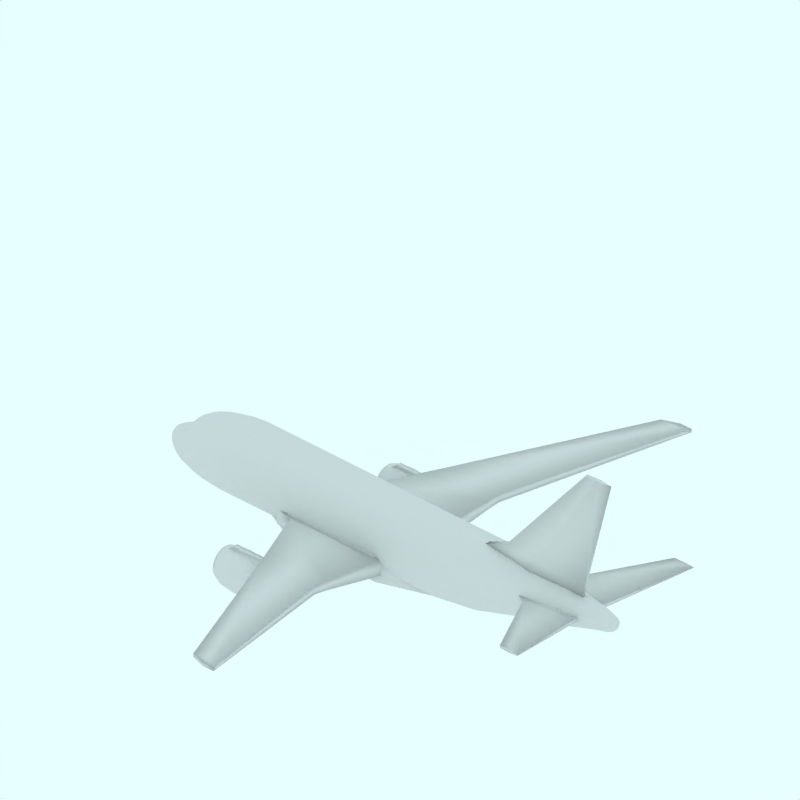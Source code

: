 # Source: A318.blend  (saved by Blender 2.49.2; exported with 4.5.12 LTS)
import bpy
from mathutils import Matrix  # noqa: F401  (used for matrix-valued properties, if any)

bpy.ops.wm.read_factory_settings(use_empty=True)
scene = bpy.context.scene
scene.name = 'Scene'

# ---- collections
col_collection_1 = bpy.data.collections.new('Collection 1'); scene.collection.children.link(col_collection_1)
col_collection_2 = bpy.data.collections.new('Collection 2'); scene.collection.children.link(col_collection_2)
col_collection_2.hide_render = True
col_collection_2.hide_viewport = True
col_collection_3 = bpy.data.collections.new('Collection 3'); scene.collection.children.link(col_collection_3)
col_collection_3.hide_render = True
col_collection_3.hide_viewport = True
col_collection_4 = bpy.data.collections.new('Collection 4'); scene.collection.children.link(col_collection_4)
col_collection_4.hide_render = True
col_collection_4.hide_viewport = True

# ---- materials (node trees are filled in below, after node groups)
mat_material = bpy.data.materials.new('Material')
mat_material.alpha_threshold = 0.0
mat_material.diffuse_color = (0.85, 0.85, 0.85, 1.0)
mat_material.specular_color = (0.85, 0.85, 0.85)
mat_material.roughness = 0.5
mat_material.line_color = (0.0, 0.0, 0.0, 1.0)
mat_transparent = bpy.data.materials.new('Transparent')
mat_transparent.alpha_threshold = 0.0
mat_transparent.preview_render_type = 'FLAT'
mat_transparent.roughness = 0.5

# ---- material node trees

# ---- world
world_world = bpy.data.worlds.new('World'); scene.world = world_world
world_world.color = (0.9059, 1.0, 1.0)
world_world.use_sun_shadow = False
world_world.sun_shadow_jitter_overblur = 0.0
world_world.cycles.sampling_method = 'MANUAL'
world_world.cycles.sample_map_resolution = 256

# ---- cameras
cam_camera_001 = bpy.data.cameras.new('Camera.001')
cam_camera_001.type = 'ORTHO'
cam_camera_001.passepartout_alpha = 0.2
cam_camera_001.clip_end = 100.0
cam_camera_001.lens = 35.0
cam_camera_001.ortho_scale = 12.0
cam_camera_001.display_size = 5.91
cam_camera_001.show_passepartout = False
cam_camera_001.show_safe_areas = True
cam_camera_001.dof.focus_distance = 0.0
cam_camera_001.dof.aperture_fstop = 128.0

# ---- lights
light_lamp = bpy.data.lights.new('Lamp', 'SUN')
light_lamp.transmission_factor = 0.0
light_lamp.angle = 1.571
light_lamp.energy = 0.028
light_lamp.shadow_buffer_clip_start = 0.5
light_lamp.shadow_soft_size = 1.0
light_lamp.shadow_cascade_max_distance = 1000.0
light_lamp.cycles.use_multiple_importance_sampling = False

# ---- meshes
me_cube = bpy.data.meshes.new('Cube')
me_cube.from_pydata([], [], [])
me_cube.materials.append(mat_material)
me_cube.use_remesh_preserve_volume = False
me_cube.use_remesh_preserve_attributes = False
me_cube.use_mirror_vertex_groups = False
me_cube.update()
me_cube_004 = bpy.data.meshes.new('Cube.004')
me_cube_004.from_pydata([], [], [])
me_cube_004.use_remesh_preserve_volume = False
me_cube_004.use_remesh_preserve_attributes = False
me_cube_004.use_mirror_vertex_groups = False
me_cube_004.update()
me_cube_005 = bpy.data.meshes.new('Cube.005')
me_cube_005.from_pydata([], [], [])
me_cube_005.use_remesh_preserve_volume = False
me_cube_005.use_remesh_preserve_attributes = False
me_cube_005.use_mirror_vertex_groups = False
me_cube_005.update()
me_cube_006 = bpy.data.meshes.new('Cube.006')
me_cube_006.from_pydata([], [], [])
me_cube_006.use_remesh_preserve_volume = False
me_cube_006.use_remesh_preserve_attributes = False
me_cube_006.use_mirror_vertex_groups = False
me_cube_006.update()
me_cube_001 = bpy.data.meshes.new('Cube.001')
me_cube_001.from_pydata([(0.5819, -0.02534, 0.5169), (-1.459, -0.04343, 0.6212), (1.159, -0.003801, 2.643), (0.6536, -0.02529, 2.643), (0.5819, 0.0, 0.5169), (-1.459, 0.0, 0.6212), (1.159, 0.0, 2.662), (0.6536, 0.0, 2.662), (-0.4636, -0.1197, 0.5691), (0.8812, -0.05191, 2.643), (-0.4636, 0.0, 0.5691), (0.8812, 0.0, 2.662), (0.6438, -0.02037, 0.7893), (-0.999, -0.05318, 0.8054), (0.6438, 0.0, 0.7893), (-0.999, 0.0, 0.8054), (-0.2976, -0.1068, 0.8339)], [], [(0, 8, 10, 4), (8, 1, 5, 10), (3, 9, 11, 7), (9, 2, 6, 11), (12, 0, 4, 14), (14, 6, 2, 12), (7, 15, 13, 3), (15, 5, 1, 13), (9, 16, 12, 2), (0, 12, 16, 8), (3, 13, 16, 9), (13, 1, 8, 16)])
me_cube_001.polygons.foreach_set('use_smooth', [True] * 12)
me_cube_001.materials.append(mat_material)
me_cube_001.use_remesh_preserve_volume = False
me_cube_001.use_remesh_preserve_attributes = False
me_cube_001.use_mirror_vertex_groups = False
me_cube_001.update()
me_cube_002 = bpy.data.meshes.new('Cube.002')
me_cube_002.from_pydata([(11.36, -1.872, 0.7434), (10.97, -1.849, 0.7194), (11.36, -1.871, 0.7523), (10.97, -1.848, 0.7643), (10.98, -0.181, 0.5231), (9.836, -0.3571, 0.5085), (10.98, -0.181, 0.5887), (9.836, -0.3571, 0.5926), (11.36, -1.871, 0.7523), (11.02, -0.35, 0.5451), (10.09, -0.4845, 0.5296), (10.09, -0.4844, 0.6133), (11.02, -0.35, 0.6051), (11.18, -1.861, 0.7194), (11.18, -1.86, 0.7638), (10.45, -0.2629, 0.5034), (10.59, -0.4125, 0.525)], [], [(7, 11, 12, 6), (11, 3, 8, 12), (6, 12, 9, 4), (0, 9, 12, 8), (3, 11, 10, 1), (11, 7, 5, 10), (13, 0, 2, 14), (14, 3, 1, 13), (9, 16, 15, 4), (16, 10, 5, 15), (0, 13, 16, 9), (13, 1, 10, 16)])
me_cube_002.polygons.foreach_set('use_smooth', [True] * 12)
_uv = me_cube_002.uv_layers.new(name='UVTex')
_uv.uv.foreach_set('vector', [0.0, 0.0, 1.0, 0.0, 1.0, 1.0, 0.0, 1.0, 0.0, 0.0, 1.0, 0.0, 1.0, 1.0, 0.0, 1.0, 0.0, 0.0, 1.0, 0.0, 1.0, 1.0, 0.0, 1.0, 0.0, 0.0, 1.0, 0.0, 1.0, 1.0, 0.0, 1.0, 0.0, 0.0, 1.0, 0.0, 1.0, 1.0, 0.0, 1.0, 0.0, 0.0, 1.0, 0.0, 1.0, 1.0, 0.0, 1.0, 0.0, 0.0, 1.0, 0.0, 1.0, 1.0, 0.0, 1.0, 0.0, 0.0, 1.0, 0.0, 1.0, 1.0, 0.0, 1.0, 0.0, 0.0, 1.0, 0.0, 1.0, 1.0, 0.0, 1.0, 0.0, 0.0, 1.0, 0.0, 1.0, 1.0, 0.0, 1.0, 0.0, 0.0, 1.0, 0.0, 1.0, 1.0, 0.0, 1.0, 0.0, 0.0, 1.0, 0.0, 1.0, 1.0, 0.0, 1.0])
me_cube_002.materials.append(mat_material)
me_cube_002.use_remesh_preserve_volume = False
me_cube_002.use_remesh_preserve_attributes = False
me_cube_002.use_mirror_vertex_groups = False
me_cube_002.update()
me_cube_003 = bpy.data.meshes.new('Cube.003')
me_cube_003.from_pydata([(8.183, -0.2385, -0.2438), (4.759, -0.3621, -0.1729), (8.183, -0.2731, 0.2314), (4.759, -0.3967, 0.2314), (8.183, 0.0, -0.29), (4.759, 0.0, -0.2191), (8.183, 0.0, 0.2314), (4.759, 0.0, 0.2314), (8.183, -0.2731, -0.1532), (4.759, -0.3967, -0.08236), (8.183, 0.0, -0.1532), (4.759, 0.0, -0.08236), (8.183, -0.1448, -0.29), (4.759, -0.2684, -0.2191), (8.183, -0.1448, 0.2314), (4.759, -0.2684, 0.2314), (8.183, -0.1448, -0.1532), (4.759, -0.2684, -0.08236), (5.324, -0.5319, -0.2858), (5.324, -0.5665, 0.2314), (5.324, 0.0, -0.332), (5.324, 0.0, 0.2314), (5.324, -0.5665, -0.1952), (5.324, -0.4382, -0.332), (5.324, -0.4382, 0.2314), (7.125, -0.5319, -0.2858), (7.125, -0.5665, 0.2314), (7.125, 0.0, -0.332), (7.125, 0.0, 0.2314), (7.125, -0.5665, -0.1952), (7.125, -0.4382, -0.332), (7.125, -0.4382, 0.2314)], [], [(8, 16, 14, 2), (16, 10, 6, 14), (0, 12, 16, 8), (12, 4, 10, 16), (11, 17, 15, 7), (17, 9, 3, 15), (5, 13, 17, 11), (13, 1, 9, 17), (22, 9, 1, 18), (19, 3, 9, 22), (23, 13, 5, 20), (18, 1, 13, 23), (15, 24, 21, 7), (3, 19, 24, 15), (25, 0, 8, 29), (29, 22, 18, 25), (2, 26, 29, 8), (26, 19, 22, 29), (12, 30, 27, 4), (30, 23, 20, 27), (0, 25, 30, 12), (25, 18, 23, 30), (24, 31, 28, 21), (31, 14, 6, 28), (19, 26, 31, 24), (26, 2, 14, 31)])
me_cube_003.polygons.foreach_set('use_smooth', [True] * 26)
_uv = me_cube_003.uv_layers.new(name='UVTex')
_uv.uv.foreach_set('vector', [0.0, 0.0, 1.0, 0.0, 1.0, 1.0, 0.0, 1.0, 0.0, 0.0, 1.0, 0.0, 1.0, 1.0, 0.0, 1.0, 0.0, 0.0, 1.0, 0.0, 1.0, 1.0, 0.0, 1.0, 0.0, 0.0, 1.0, 0.0, 1.0, 1.0, 0.0, 1.0, 0.0, 0.0, 1.0, 0.0, 1.0, 1.0, 0.0, 1.0, 0.0, 0.0, 1.0, 0.0, 1.0, 1.0, 0.0, 1.0, 0.0, 0.0, 1.0, 0.0, 1.0, 1.0, 0.0, 1.0, 0.0, 0.0, 1.0, 0.0, 1.0, 1.0, 0.0, 1.0, 1.0, 0.5, 1.0, 1.0, 0.0, 1.0, 0.0, 0.5, 1.0, 0.5, 1.0, 1.0, 0.0, 1.0, 0.0, 0.5, 1.0, 0.5, 1.0, 1.0, 0.0, 1.0, 0.0, 0.5, 1.0, 0.5, 1.0, 1.0, 0.0, 1.0, -1.591e-07, 0.5, 1.0, 0.0, 1.0, 0.5, 0.0, 0.5, 0.0, 0.0, 1.0, 0.0, 1.0, 0.5, 0.0, 0.5, 0.0, 0.0, 0.0, 0.25, 0.0, 0.0, 1.0, 0.0, 1.0, 0.25, 1.0, 0.25, 1.0, 0.5, 0.0, 0.5, 0.0, 0.25, 1.0, 0.0, 1.0, 0.25, 0.0, 0.25, 0.0, 0.0, 1.0, 0.25, 1.0, 0.5, 0.0, 0.5, 0.0, 0.25, 1.0, 0.0, 1.0, 0.25, 0.0, 0.25, 0.0, 0.0, 1.0, 0.25, 1.0, 0.5, 0.0, 0.5, 0.0, 0.25, 1.0, 0.0, 1.0, 0.25, -7.953e-08, 0.25, 0.0, 0.0, 1.0, 0.25, 1.0, 0.5, -1.591e-07, 0.5, -7.953e-08, 0.25, 1.0, 0.5, 1.0, 0.75, 0.0, 0.75, 0.0, 0.5, 1.0, 0.75, 1.0, 1.0, 0.0, 1.0, 0.0, 0.75, 1.0, 0.5, 1.0, 0.75, 0.0, 0.75, 0.0, 0.5, 1.0, 0.75, 1.0, 1.0, 0.0, 1.0, 0.0, 0.75])
_ca = me_cube_003.color_attributes.new('Col', 'BYTE_COLOR', 'CORNER')
_ca.data.foreach_set('color', [1.0, 1.0, 1.0, 1.0, 1.0, 1.0, 1.0, 1.0, 1.0, 1.0, 1.0, 1.0, 1.0, 1.0, 1.0, 1.0, 1.0, 1.0, 1.0, 1.0, 1.0, 1.0, 1.0, 1.0, 1.0, 1.0, 1.0, 1.0, 1.0, 1.0, 1.0, 1.0, 1.0, 1.0, 1.0, 1.0, 1.0, 1.0, 1.0, 1.0, 1.0, 1.0, 1.0, 1.0, 1.0, 1.0, 1.0, 1.0, 1.0, 1.0, 1.0, 1.0, 1.0, 1.0, 1.0, 1.0, 1.0, 1.0, 1.0, 1.0, 1.0, 1.0, 1.0, 1.0, 1.0, 1.0, 1.0, 1.0, 1.0, 1.0, 1.0, 1.0, 1.0, 1.0, 1.0, 1.0, 1.0, 1.0, 1.0, 1.0, 1.0, 1.0, 1.0, 1.0, 1.0, 1.0, 1.0, 1.0, 1.0, 1.0, 1.0, 1.0, 1.0, 1.0, 1.0, 1.0, 1.0, 1.0, 1.0, 1.0, 1.0, 1.0, 1.0, 1.0, 1.0, 1.0, 1.0, 1.0, 1.0, 1.0, 1.0, 1.0, 1.0, 1.0, 1.0, 1.0, 1.0, 1.0, 1.0, 1.0, 1.0, 1.0, 1.0, 1.0, 1.0, 1.0, 1.0, 1.0, 0.9911, 0.9911, 0.9911, 0.9961, 1.0, 1.0, 1.0, 1.0, 1.0, 1.0, 1.0, 1.0, 0.9911, 0.9911, 0.9911, 0.9961, 0.9911, 0.9911, 0.9911, 0.9961, 1.0, 1.0, 1.0, 1.0, 1.0, 1.0, 1.0, 1.0, 0.9911, 0.9911, 0.9911, 0.9961, 0.9911, 0.9911, 0.9911, 0.9961, 1.0, 1.0, 1.0, 1.0, 1.0, 1.0, 1.0, 1.0, 1.0, 1.0, 1.0, 1.0, 1.0, 1.0, 1.0, 1.0, 1.0, 1.0, 1.0, 1.0, 1.0, 1.0, 1.0, 1.0, 1.0, 1.0, 1.0, 1.0, 1.0, 1.0, 1.0, 1.0, 1.0, 1.0, 1.0, 1.0, 1.0, 1.0, 1.0, 1.0, 1.0, 1.0, 1.0, 1.0, 1.0, 1.0, 1.0, 1.0, 1.0, 1.0, 1.0, 1.0, 0.9911, 0.9911, 0.9911, 0.9961, 1.0, 1.0, 1.0, 1.0, 0.9911, 0.9911, 0.9911, 0.9961, 1.0, 1.0, 1.0, 1.0, 1.0, 1.0, 1.0, 1.0, 0.9911, 0.9911, 0.9911, 0.9961, 0.9911, 0.9911, 0.9911, 0.9961, 0.9911, 0.9911, 0.9911, 0.9961, 0.9911, 0.9911, 0.9911, 0.9961, 0.9911, 0.9911, 0.9911, 0.9961, 1.0, 1.0, 1.0, 1.0, 0.9911, 0.9911, 0.9911, 0.9961, 0.9911, 0.9911, 0.9911, 0.9961, 1.0, 1.0, 1.0, 1.0, 0.9911, 0.9911, 0.9911, 0.9961, 0.9911, 0.9911, 0.9911, 0.9961, 0.9911, 0.9911, 0.9911, 0.9961, 0.9911, 0.9911, 0.9911, 0.9961, 1.0, 1.0, 1.0, 1.0, 0.9911, 0.9911, 0.9911, 0.9961, 1.0, 1.0, 1.0, 1.0, 1.0, 1.0, 1.0, 1.0, 0.9911, 0.9911, 0.9911, 0.9961, 0.9911, 0.9911, 0.9911, 0.9961, 1.0, 1.0, 1.0, 1.0, 1.0, 1.0, 1.0, 1.0, 1.0, 1.0, 1.0, 1.0, 1.0, 1.0, 1.0, 1.0, 0.9911, 0.9911, 0.9911, 0.9961, 1.0, 1.0, 1.0, 1.0, 1.0, 1.0, 1.0, 1.0, 1.0, 1.0, 1.0, 1.0, 1.0, 1.0, 1.0, 1.0, 0.9911, 0.9911, 0.9911, 0.9961, 1.0, 1.0, 1.0, 1.0, 1.0, 1.0, 1.0, 1.0, 1.0, 1.0, 1.0, 1.0, 1.0, 1.0, 1.0, 1.0, 1.0, 1.0, 1.0, 1.0, 1.0, 1.0, 1.0, 1.0, 1.0, 1.0, 1.0, 1.0, 1.0, 1.0, 1.0, 1.0, 1.0, 1.0, 1.0, 1.0, 1.0, 1.0, 1.0, 1.0, 0.9911, 0.9911, 0.9911, 0.9961, 0.9911, 0.9911, 0.9911, 0.9961, 1.0, 1.0, 1.0, 1.0, 1.0, 1.0, 1.0, 1.0, 1.0, 1.0, 1.0, 1.0, 0.9911, 0.9911, 0.9911, 0.9961])
me_cube_003.materials.append(mat_material)
me_cube_003.use_remesh_preserve_volume = False
me_cube_003.use_remesh_preserve_attributes = False
me_cube_003.use_mirror_vertex_groups = False
me_cube_003.update()
me_cube_007 = bpy.data.meshes.new('Cube.007')
me_cube_007.from_pydata([(7.113, -5.072, 0.4601), (6.888, -5.072, 0.4601), (7.113, -5.072, 0.5119), (6.888, -5.072, 0.5119), (6.148, -0.5534, -0.1211), (3.942, -0.5534, -0.1211), (6.148, -0.5534, 0.151), (3.942, -0.5534, 0.151), (6.144, -0.6664, -0.1066), (4.329, -0.6664, -0.1065), (6.144, -0.6664, 0.16), (4.329, -0.6664, 0.1602), (6.146, -1.966, 0.121), (5.03, -1.966, 0.1211), (6.146, -1.966, 0.2638), (5.03, -1.966, 0.2639), (7.079, -4.963, 0.4461), (6.577, -4.963, 0.4461), (7.079, -4.963, 0.5032), (6.577, -4.963, 0.5032), (6.146, -1.726, 0.09294), (4.9, -1.726, 0.09306), (6.146, -1.726, 0.2446), (4.9, -1.726, 0.2447)], [], [(0, 2, 3, 1), (4, 8, 9, 5), (7, 11, 10, 6), (6, 10, 8, 4), (11, 7, 5, 9), (12, 16, 17, 13), (16, 0, 1, 17), (15, 19, 18, 14), (19, 3, 2, 18), (0, 16, 18, 2), (16, 12, 14, 18), (3, 19, 17, 1), (19, 15, 13, 17), (8, 20, 21, 9), (20, 12, 13, 21), (11, 23, 22, 10), (23, 15, 14, 22), (12, 20, 22, 14), (20, 8, 10, 22), (15, 23, 21, 13), (23, 11, 9, 21)])
me_cube_007.polygons.foreach_set('use_smooth', [True] * 21)
_uv = me_cube_007.uv_layers.new(name='UVTex')
_uv.uv.foreach_set('vector', [0.0, 0.0, 1.0, 0.0, 1.0, 1.0, 0.0, 1.0, 0.0, 0.0, 1.0, 0.0, 1.0, 1.0, 0.0, 1.0, 0.0, 0.0, 1.0, 0.0, 1.0, 1.0, 0.0, 1.0, 0.0, 0.0, 1.0, 0.0, 1.0, 1.0, 0.0, 1.0, 0.0, 0.0, 1.0, 0.0, 1.0, 1.0, 0.0, 1.0, 0.0, 0.0, 1.0, 0.0, 1.0, 1.0, 0.0, 1.0, 0.0, 0.0, 1.0, 0.0, 1.0, 1.0, 0.0, 1.0, 0.0, 0.0, 1.0, 0.0, 1.0, 1.0, 0.0, 1.0, 0.0, 0.0, 1.0, 0.0, 1.0, 1.0, 0.0, 1.0, 0.0, 0.0, 1.0, 0.0, 1.0, 1.0, 0.0, 1.0, 0.0, 0.0, 1.0, 0.0, 1.0, 1.0, 0.0, 1.0, 0.0, 0.0, 1.0, 0.0, 1.0, 1.0, 0.0, 1.0, 0.0, 0.0, 1.0, 0.0, 1.0, 1.0, 0.0, 1.0, 0.0, 0.0, 1.0, 0.0, 1.0, 1.0, 0.0, 1.0, 0.0, 0.0, 1.0, 0.0, 1.0, 1.0, 0.0, 1.0, 0.0, 0.0, 1.0, 0.0, 1.0, 1.0, 0.0, 1.0, 0.0, 0.0, 1.0, 0.0, 1.0, 1.0, 0.0, 1.0, 0.0, 0.0, 1.0, 0.0, 1.0, 1.0, 0.0, 1.0, 0.0, 0.0, 1.0, 0.0, 1.0, 1.0, 0.0, 1.0, 0.0, 0.0, 1.0, 0.0, 1.0, 1.0, 0.0, 1.0, 0.0, 0.0, 1.0, 0.0, 1.0, 1.0, 0.0, 1.0])
me_cube_007.materials.append(mat_material)
me_cube_007.use_remesh_preserve_volume = False
me_cube_007.use_remesh_preserve_attributes = False
me_cube_007.use_mirror_vertex_groups = False
me_cube_007.update()
me_cube_008 = bpy.data.meshes.new('Cube.008')
me_cube_008.from_pydata([(0.04238, -1.677, -0.887), (0.04238, -1.787, -0.887), (-1.907, -1.787, -1.188), (-1.907, -1.677, -1.188), (0.04238, -1.677, -0.8707), (0.04238, -1.787, -0.8707), (-1.907, -1.787, -1.009), (-1.907, -1.677, -1.009), (-0.3766, -1.787, -1.188), (-0.3766, -1.677, -1.188), (-0.3766, -1.787, -0.8707), (-0.3766, -1.677, -0.8707), (-1.777, -1.787, -1.188), (-1.777, -1.677, -1.188), (-1.777, -1.787, -0.9101), (-1.777, -1.677, -0.9101), (-1.238, -1.787, -1.188), (-1.238, -1.677, -1.188), (-1.238, -1.787, -0.9052), (-1.238, -1.677, -0.9052), (-1.048, -1.787, -1.188), (-1.048, -1.677, -1.188), (-1.048, -1.787, -0.8707), (-1.048, -1.677, -0.8707), (-0.1839, -1.787, -1.059), (-0.1839, -1.677, -1.059), (-0.1839, -1.787, -0.8707), (-0.1839, -1.677, -0.8707)], [], [(0, 4, 5, 1), (2, 6, 7, 3), (12, 2, 3, 13), (15, 7, 6, 14), (14, 6, 2, 12), (13, 3, 7, 15), (16, 12, 13, 17), (19, 15, 14, 18), (18, 14, 12, 16), (17, 13, 15, 19), (8, 20, 21, 9), (20, 16, 17, 21), (11, 23, 22, 10), (23, 19, 18, 22), (10, 22, 20, 8), (22, 18, 16, 20), (9, 21, 23, 11), (21, 17, 19, 23), (9, 25, 24, 8), (25, 0, 1, 24), (4, 27, 26, 5), (27, 11, 10, 26), (5, 26, 24, 1), (26, 10, 8, 24), (0, 25, 27, 4), (25, 9, 11, 27)])
me_cube_008.polygons.foreach_set('use_smooth', [True] * 26)
me_cube_008.materials.append(mat_material)
me_cube_008.use_remesh_preserve_volume = False
me_cube_008.use_remesh_preserve_attributes = False
me_cube_008.use_mirror_vertex_groups = False
me_cube_008.update()
me_cylinder = bpy.data.meshes.new('Cylinder')
me_cylinder.from_pydata([(-4.751, 0.04823, -0.9172), (-4.751, 0.0379, -0.9262), (-4.751, 0.0261, -0.9328), (-4.751, 0.01331, -0.9369), (-4.751, -8.263e-08, -0.9383), (-4.751, -0.01331, -0.9369), (-4.751, -0.0261, -0.9328), (-4.751, -0.0379, -0.9262), (-4.751, -0.04823, -0.9172), (-4.751, -0.05672, -0.9063), (-4.751, -0.06302, -0.8939), (-4.751, -0.0669, -0.8804), (-4.751, -0.06821, -0.8664), (-4.751, -0.0669, -0.8524), (-4.751, -0.06302, -0.8389), (-4.751, -0.05672, -0.8264), (-4.751, -0.04823, -0.8156), (-4.751, -0.0379, -0.8066), (-4.751, -0.0261, -0.8), (-4.751, -0.01331, -0.7959), (-4.751, -2.192e-08, -0.7945), (-4.751, 0.01331, -0.7959), (-4.751, 0.0261, -0.8), (-4.751, 0.0379, -0.8066), (-4.751, 0.04823, -0.8156), (-4.751, 0.05672, -0.8264), (-4.751, 0.06302, -0.8389), (-4.751, 0.0669, -0.8524), (-4.751, 0.06821, -0.8664), (-4.751, 0.0669, -0.8804), (-4.751, 0.06302, -0.8939), (-4.751, 0.05672, -0.9063), (4.57, 0.06391, -0.4655), (4.57, 0.05022, -0.4773), (4.57, 0.03459, -0.4861), (4.57, 0.01763, -0.4915), (4.57, -1.172e-06, -0.4934), (4.57, -0.01764, -0.4915), (4.57, -0.03459, -0.4861), (4.57, -0.05022, -0.4773), (4.57, -0.06392, -0.4655), (4.57, -0.07516, -0.4511), (4.57, -0.08351, -0.4347), (4.57, -0.08865, -0.4168), (4.57, -0.09039, -0.3983), (4.57, -0.08865, -0.3798), (4.57, -0.08351, -0.3619), (4.57, -0.07516, -0.3455), (4.57, -0.06392, -0.3311), (4.57, -0.05022, -0.3193), (4.57, -0.03459, -0.3105), (4.57, -0.01764, -0.3051), (4.57, -1.34e-06, -0.3033), (4.57, 0.01763, -0.3051), (4.57, 0.03459, -0.3105), (4.57, 0.05022, -0.3193), (4.57, 0.06391, -0.3311), (4.57, 0.07516, -0.3455), (4.57, 0.08351, -0.3619), (4.57, 0.08865, -0.3798), (4.57, 0.09039, -0.3983), (4.57, 0.08865, -0.4168), (4.57, 0.08351, -0.4347), (4.57, 0.07516, -0.4511), (-4.781, -1.438e-07, -0.8629), (4.615, -2.34e-07, -0.3983), (-2.985, 0.3348, -1.201), (-2.985, 0.4261, -1.123), (-2.985, 0.2306, -1.258), (-2.985, 0.1176, -1.293), (-2.985, -4.402e-07, -1.305), (-2.985, -0.1176, -1.293), (-2.985, -0.2306, -1.258), (-2.985, -0.3348, -1.201), (-2.985, -0.4261, -1.123), (-2.985, -0.501, -1.029), (-2.985, -0.5567, -0.9219), (-2.985, -0.591, -0.8053), (-2.985, -0.6026, -0.6841), (-2.985, -0.591, -0.5629), (-2.985, -0.5567, -0.4464), (-2.985, -0.501, -0.339), (-2.985, -0.4261, -0.2448), (-2.985, -0.3348, -0.1676), (-2.985, -0.2306, -0.1102), (-2.985, -0.1176, -0.07482), (-2.985, -2.021e-07, -0.06289), (-2.985, 0.1176, -0.07482), (-2.985, 0.2306, -0.1102), (-2.985, 0.3348, -0.1676), (-2.985, 0.4261, -0.2448), (-2.985, 0.501, -0.339), (-2.985, 0.5567, -0.4464), (-2.985, 0.591, -0.5629), (-2.985, 0.6026, -0.6841), (-2.985, 0.591, -0.8053), (-2.985, 0.5567, -0.9219), (-2.985, 0.501, -1.029), (-4.341, 0.2012, -1.142), (-4.341, 0.256, -1.1), (-4.341, 0.1386, -1.174), (-4.341, 0.07064, -1.193), (-4.341, -2.078e-07, -1.2), (-4.341, -0.07064, -1.193), (-4.341, -0.1386, -1.174), (-4.341, -0.2012, -1.142), (-4.341, -0.256, -1.1), (-4.341, -0.3011, -1.048), (-4.341, -0.3345, -0.9893), (-4.341, -0.3551, -0.9254), (-4.341, -0.3621, -0.8589), (-4.341, -0.3551, -0.7924), (-4.341, -0.3345, -0.7285), (-4.341, -0.3011, -0.6695), (-4.341, -0.256, -0.6179), (-4.341, -0.2012, -0.5755), (-4.341, -0.1386, -0.544), (-4.341, -0.07064, -0.5246), (-4.341, 7.056e-08, -0.5181), (-4.341, 0.07064, -0.5246), (-4.341, 0.1386, -0.544), (-4.341, 0.2012, -0.5755), (-4.341, 0.256, -0.6179), (-4.341, 0.3011, -0.6695), (-4.341, 0.3345, -0.7285), (-4.341, 0.3551, -0.7924), (-4.341, 0.3621, -0.8589), (-4.341, 0.3551, -0.9254), (-4.341, 0.3345, -0.9893), (-4.341, 0.3011, -1.048), (-4.574, 0.1336, -1.067), (-4.574, 0.17, -1.038), (-4.574, 0.09201, -1.089), (-4.574, 0.04691, -1.103), (-4.574, -1.498e-07, -1.107), (-4.574, -0.04691, -1.103), (-4.574, -0.09201, -1.089), (-4.574, -0.1336, -1.067), (-4.574, -0.17, -1.038), (-4.574, -0.1999, -1.002), (-4.574, -0.2221, -0.9613), (-4.574, -0.2358, -0.917), (-4.574, -0.2404, -0.871), (-4.574, -0.2358, -0.8249), (-4.574, -0.2221, -0.7806), (-4.574, -0.1999, -0.7398), (-4.574, -0.17, -0.7041), (-4.574, -0.1336, -0.6747), (-4.574, -0.09201, -0.6529), (-4.574, -0.04691, -0.6394), (-4.574, 5.047e-08, -0.6349), (-4.574, 0.04691, -0.6394), (-4.574, 0.09201, -0.6529), (-4.574, 0.1336, -0.6747), (-4.574, 0.17, -0.7041), (-4.574, 0.1999, -0.7398), (-4.574, 0.2221, -0.7806), (-4.574, 0.2358, -0.8249), (-4.574, 0.2404, -0.871), (-4.574, 0.2358, -0.917), (-4.574, 0.2221, -0.9613), (-4.574, 0.1999, -1.002), (-4.685, 0.08562, -1.016), (-4.685, 0.109, -0.9943), (-4.685, 0.05898, -1.031), (-4.685, 0.03007, -1.041), (-4.685, -1.195e-07, -1.044), (-4.685, -0.03007, -1.041), (-4.685, -0.05898, -1.031), (-4.685, -0.08562, -1.016), (-4.685, -0.109, -0.9943), (-4.685, -0.1281, -0.9684), (-4.685, -0.1424, -0.9389), (-4.685, -0.1512, -0.9068), (-4.685, -0.1541, -0.8735), (-4.685, -0.1512, -0.8401), (-4.685, -0.1424, -0.8081), (-4.685, -0.1281, -0.7786), (-4.685, -0.109, -0.7527), (-4.685, -0.08562, -0.7314), (-4.685, -0.05898, -0.7156), (-4.685, -0.03007, -0.7059), (-4.685, 1.358e-08, -0.7026), (-4.685, 0.03007, -0.7059), (-4.685, 0.05898, -0.7156), (-4.685, 0.08562, -0.7314), (-4.685, 0.109, -0.7527), (-4.685, 0.1281, -0.7786), (-4.685, 0.1424, -0.8081), (-4.685, 0.1512, -0.8401), (-4.685, 0.1541, -0.8735), (-4.685, 0.1512, -0.9068), (-4.685, 0.1424, -0.9389), (-4.685, 0.1281, -0.9684), (-4.458, 0.1694, -1.111), (-4.458, 0.2156, -1.075), (-4.458, 0.1167, -1.137), (-4.458, 0.05949, -1.154), (-4.458, -1.703e-07, -1.159), (-4.458, -0.05949, -1.154), (-4.458, -0.1167, -1.137), (-4.458, -0.1694, -1.111), (-4.458, -0.2156, -1.075), (-4.458, -0.2535, -1.032), (-4.458, -0.2817, -0.9826), (-4.458, -0.2991, -0.929), (-4.458, -0.3049, -0.8733), (-4.458, -0.2991, -0.8175), (-4.458, -0.2817, -0.7639), (-4.458, -0.2535, -0.7145), (-4.458, -0.2156, -0.6712), (-4.458, -0.1694, -0.6357), (-4.458, -0.1167, -0.6092), (-4.458, -0.05949, -0.593), (-4.458, 7.388e-08, -0.5875), (-4.458, 0.05949, -0.593), (-4.458, 0.1167, -0.6092), (-4.458, 0.1694, -0.6357), (-4.458, 0.2156, -0.6712), (-4.458, 0.2535, -0.7145), (-4.458, 0.2817, -0.7639), (-4.458, 0.2991, -0.8175), (-4.458, 0.3049, -0.8733), (-4.458, 0.2991, -0.929), (-4.458, 0.2817, -0.9826), (-4.458, 0.2535, -1.032), (-4.206, 0.2344, -1.156), (-4.206, 0.2983, -1.102), (-4.206, 0.1614, -1.196), (-4.206, 0.08229, -1.221), (-4.206, -2.208e-07, -1.229), (-4.206, -0.08229, -1.221), (-4.206, -0.1614, -1.196), (-4.206, -0.2344, -1.156), (-4.206, -0.2983, -1.102), (-4.206, -0.3507, -1.036), (-4.206, -0.3897, -0.9606), (-4.206, -0.4137, -0.879), (-4.206, -0.4218, -0.7942), (-4.206, -0.4137, -0.7094), (-4.206, -0.3897, -0.6278), (-4.206, -0.3507, -0.5526), (-4.206, -0.2983, -0.4867), (-4.206, -0.2344, -0.4326), (-4.206, -0.1614, -0.3924), (-4.206, -0.08229, -0.3677), (-4.206, 8.773e-08, -0.3593), (-4.206, 0.08229, -0.3677), (-4.206, 0.1614, -0.3924), (-4.206, 0.2344, -0.4326), (-4.206, 0.2983, -0.4867), (-4.206, 0.3507, -0.5526), (-4.206, 0.3897, -0.6278), (-4.206, 0.4137, -0.7094), (-4.206, 0.4218, -0.7942), (-4.206, 0.4137, -0.879), (-4.206, 0.3897, -0.9606), (-4.206, 0.3507, -1.036), (-3.809, 0.3013, -1.194), (-3.809, 0.3835, -1.124), (-3.809, 0.2075, -1.245), (-3.809, 0.1058, -1.277), (-3.809, -3.111e-07, -1.288), (-3.809, -0.1058, -1.277), (-3.809, -0.2075, -1.245), (-3.809, -0.3013, -1.194), (-3.809, -0.3835, -1.124), (-3.809, -0.4509, -1.039), (-3.809, -0.5011, -0.9426), (-3.809, -0.5319, -0.8378), (-3.809, -0.5423, -0.7287), (-3.809, -0.5319, -0.6196), (-3.809, -0.5011, -0.5147), (-3.809, -0.4509, -0.418), (-3.809, -0.3835, -0.3333), (-3.809, -0.3013, -0.2638), (-3.809, -0.2075, -0.2121), (-3.809, -0.1058, -0.1803), (-3.809, 2.634e-08, -0.1696), (-3.809, 0.1058, -0.1803), (-3.809, 0.2075, -0.2121), (-3.809, 0.3013, -0.2638), (-3.809, 0.3835, -0.3333), (-3.809, 0.4509, -0.418), (-3.809, 0.5011, -0.5147), (-3.809, 0.5319, -0.6196), (-3.809, 0.5423, -0.7287), (-3.809, 0.5319, -0.8378), (-3.809, 0.5011, -0.9426), (-3.809, 0.4509, -1.039), (-3.442, 0.3281, -1.206), (-3.442, 0.4176, -1.13), (-3.442, 0.226, -1.262), (-3.442, 0.1152, -1.297), (-3.442, -3.728e-07, -1.309), (-3.442, -0.1152, -1.297), (-3.442, -0.226, -1.262), (-3.442, -0.3281, -1.206), (-3.442, -0.4176, -1.13), (-3.442, -0.491, -1.038), (-3.442, -0.5456, -0.9328), (-3.442, -0.5792, -0.8186), (-3.442, -0.5906, -0.6998), (-3.442, -0.5792, -0.5811), (-3.442, -0.5456, -0.4669), (-3.442, -0.491, -0.3616), (-3.442, -0.4176, -0.2694), (-3.442, -0.3281, -0.1936), (-3.442, -0.226, -0.1374), (-3.442, -0.1152, -0.1027), (-3.442, -6.501e-08, -0.09103), (-3.442, 0.1152, -0.1027), (-3.442, 0.226, -0.1374), (-3.442, 0.3281, -0.1936), (-3.442, 0.4176, -0.2694), (-3.442, 0.491, -0.3616), (-3.442, 0.5456, -0.4669), (-3.442, 0.5792, -0.5811), (-3.442, 0.5906, -0.6999), (-3.442, 0.5792, -0.8186), (-3.442, 0.5456, -0.9328), (-3.442, 0.491, -1.038), (-3.154, 0.3348, -1.201), (-3.154, 0.4261, -1.123), (-3.154, 0.2306, -1.258), (-3.154, 0.1176, -1.293), (-3.154, -4.165e-07, -1.305), (-3.154, -0.1176, -1.293), (-3.154, -0.2306, -1.258), (-3.154, -0.3348, -1.201), (-3.154, -0.4261, -1.123), (-3.154, -0.501, -1.029), (-3.154, -0.5567, -0.9219), (-3.154, -0.591, -0.8053), (-3.154, -0.6026, -0.6841), (-3.154, -0.591, -0.5629), (-3.154, -0.5567, -0.4464), (-3.154, -0.501, -0.339), (-3.154, -0.4261, -0.2448), (-3.154, -0.3348, -0.1676), (-3.154, -0.2306, -0.1102), (-3.154, -0.1176, -0.07482), (-3.154, -1.503e-07, -0.06289), (-3.154, 0.1176, -0.07482), (-3.154, 0.2306, -0.1102), (-3.154, 0.3348, -0.1676), (-3.154, 0.4261, -0.2448), (-3.154, 0.501, -0.339), (-3.154, 0.5567, -0.4464), (-3.154, 0.591, -0.5629), (-3.154, 0.6026, -0.6841), (-3.154, 0.591, -0.8053), (-3.154, 0.5567, -0.9219), (-3.154, 0.501, -1.029), (-4.025, 0.2732, -1.176), (-4.025, 0.3477, -1.113), (-4.025, 0.1882, -1.223), (-4.025, 0.09593, -1.252), (-4.025, -2.721e-07, -1.262), (-4.025, -0.09593, -1.252), (-4.025, -0.1882, -1.223), (-4.025, -0.2732, -1.176), (-4.025, -0.3477, -1.113), (-4.025, -0.4089, -1.037), (-4.025, -0.4543, -0.9489), (-4.025, -0.4823, -0.8538), (-4.025, -0.4917, -0.7549), (-4.025, -0.4823, -0.656), (-4.025, -0.4543, -0.5609), (-4.025, -0.4089, -0.4732), (-4.025, -0.3477, -0.3964), (-4.025, -0.2732, -0.3334), (-4.025, -0.1882, -0.2865), (-4.025, -0.09593, -0.2577), (-4.025, 6.31e-08, -0.2479), (-4.025, 0.09593, -0.2577), (-4.025, 0.1882, -0.2865), (-4.025, 0.2732, -0.3334), (-4.025, 0.3477, -0.3964), (-4.025, 0.4089, -0.4732), (-4.025, 0.4543, -0.5609), (-4.025, 0.4823, -0.656), (-4.025, 0.4917, -0.7549), (-4.025, 0.4823, -0.8538), (-4.025, 0.4543, -0.9489), (-4.025, 0.4089, -1.037), (1.081, 0.3348, -1.201), (1.081, 0.4261, -1.123), (1.081, 0.2306, -1.258), (1.081, 0.1176, -1.293), (1.081, -1.094e-06, -1.305), (1.081, -0.1176, -1.293), (1.081, -0.2306, -1.258), (1.081, -0.3348, -1.201), (1.081, -0.4261, -1.123), (1.081, -0.501, -1.029), (1.081, -0.5567, -0.9219), (1.081, -0.591, -0.8053), (1.081, -0.6026, -0.6841), (1.081, -0.591, -0.5629), (1.081, -0.5567, -0.4464), (1.081, -0.501, -0.339), (1.081, -0.4261, -0.2448), (1.081, -0.3348, -0.1676), (1.081, -0.2306, -0.1102), (1.081, -0.1176, -0.07482), (1.081, -1.63e-06, -0.06289), (1.081, 0.1176, -0.07482), (1.081, 0.2306, -0.1102), (1.081, 0.3348, -0.1676), (1.081, 0.4261, -0.2448), (1.081, 0.501, -0.339), (1.081, 0.5567, -0.4464), (1.081, 0.591, -0.5629), (1.081, 0.6026, -0.6841), (1.081, 0.591, -0.8053), (1.081, 0.5567, -0.9219), (1.081, 0.501, -1.029), (0.7307, 0.3348, -1.201), (0.7307, 0.4261, -1.123), (0.7307, 0.2306, -1.258), (0.7307, 0.1176, -1.293), (0.7307, -1.045e-06, -1.305), (0.7307, -0.1176, -1.293), (0.7307, -0.2306, -1.258), (0.7307, -0.3348, -1.201), (0.7307, -0.4261, -1.123), (0.7307, -0.501, -1.029), (0.7307, -0.5567, -0.9219), (0.7307, -0.591, -0.8053), (0.7307, -0.6026, -0.6841), (0.7307, -0.591, -0.5629), (0.7307, -0.5567, -0.4464), (0.7307, -0.501, -0.339), (0.7307, -0.4261, -0.2448), (0.7307, -0.3348, -0.1676), (0.7307, -0.2306, -0.1102), (0.7307, -0.1176, -0.07482), (0.7307, -1.523e-06, -0.06289), (0.7307, 0.1176, -0.07482), (0.7307, 0.2306, -0.1102), (0.7307, 0.3348, -0.1676), (0.7307, 0.4261, -0.2448), (0.7307, 0.501, -0.339), (0.7307, 0.5567, -0.4464), (0.7307, 0.591, -0.5629), (0.7307, 0.6026, -0.6841), (0.7307, 0.591, -0.8053), (0.7307, 0.5567, -0.9219), (0.7307, 0.501, -1.029), (0.8969, 0.3348, -1.201), (0.8969, 0.4261, -1.123), (0.8969, 0.2306, -1.258), (0.8969, 0.1176, -1.293), (0.8969, -1.068e-06, -1.305), (0.8969, -0.1176, -1.293), (0.8969, -0.2306, -1.258), (0.8969, -0.3348, -1.201), (0.8969, -0.4261, -1.123), (0.8969, -0.501, -1.029), (0.8969, -0.5567, -0.9219), (0.8969, -0.591, -0.8053), (0.8969, -0.6026, -0.6841), (0.8969, -0.591, -0.5629), (0.8969, -0.5567, -0.4464), (0.8969, -0.501, -0.339), (0.8969, -0.4261, -0.2448), (0.8969, -0.3348, -0.1676), (0.8969, -0.2306, -0.1102), (0.8969, -0.1176, -0.07482), (0.8969, -1.574e-06, -0.06289), (0.8969, 0.1176, -0.07482), (0.8969, 0.2306, -0.1102), (0.8969, 0.3348, -0.1676), (0.8969, 0.4261, -0.2448), (0.8969, 0.501, -0.339), (0.8969, 0.5567, -0.4464), (0.8969, 0.591, -0.5629), (0.8969, 0.6026, -0.6841), (0.8969, 0.591, -0.8053), (0.8969, 0.5567, -0.9219), (0.8969, 0.501, -1.029), (-4.721, 0.06459, -0.9758), (-4.721, 0.0822, -0.9604), (-4.721, 0.04449, -0.9874), (-4.721, 0.02268, -0.9944), (-4.721, -9.632e-08, -0.9968), (-4.721, -0.02268, -0.9944), (-4.721, -0.04449, -0.9874), (-4.721, -0.06459, -0.9758), (-4.721, -0.0822, -0.9604), (-4.721, -0.09666, -0.9415), (-4.721, -0.1074, -0.92), (-4.721, -0.114, -0.8967), (-4.721, -0.1163, -0.8724), (-4.721, -0.114, -0.8481), (-4.721, -0.1074, -0.8247), (-4.721, -0.09666, -0.8032), (-4.721, -0.0822, -0.7844), (-4.721, -0.06459, -0.7689), (-4.721, -0.04449, -0.7574), (-4.721, -0.02268, -0.7503), (-4.721, 6.219e-09, -0.7479), (-4.721, 0.02268, -0.7503), (-4.721, 0.04449, -0.7574), (-4.721, 0.06459, -0.7689), (-4.721, 0.0822, -0.7844), (-4.721, 0.09666, -0.8032), (-4.721, 0.1074, -0.8247), (-4.721, 0.114, -0.8481), (-4.721, 0.1163, -0.8724), (-4.721, 0.114, -0.8967), (-4.721, 0.1074, -0.92), (-4.721, 0.09666, -0.9415), (4.53, 0.06043, -0.5073), (4.53, 0.07691, -0.4919), (4.53, 0.04162, -0.5188), (4.53, 0.02122, -0.5259), (4.53, -1.185e-06, -0.5283), (4.53, -0.02122, -0.5259), (4.53, -0.04163, -0.5188), (4.53, -0.06043, -0.5073), (4.53, -0.07691, -0.4919), (4.53, -0.09044, -0.473), (4.53, -0.1005, -0.4516), (4.53, -0.1067, -0.4283), (4.53, -0.1088, -0.404), (4.53, -0.1067, -0.3798), (4.53, -0.1005, -0.3565), (4.53, -0.09044, -0.335), (4.53, -0.07691, -0.3162), (4.53, -0.06043, -0.3007), (4.53, -0.04163, -0.2892), (4.53, -0.02122, -0.2822), (4.53, -1.385e-06, -0.2798), (4.53, 0.02122, -0.2822), (4.53, 0.04162, -0.2892), (4.53, 0.06043, -0.3007), (4.53, 0.07691, -0.3162), (4.53, 0.09044, -0.335), (4.53, 0.1005, -0.3565), (4.53, 0.1067, -0.3798), (4.53, 0.1088, -0.404), (4.53, 0.1067, -0.4283), (4.53, 0.1005, -0.4516), (4.53, 0.09044, -0.473), (1.943, 0.3348, -1.079), (2.805, 0.239, -0.8809), (3.599, 0.1607, -0.7232), (1.943, 0.4261, -1.011), (2.805, 0.3042, -0.8284), (3.599, 0.2045, -0.6842), (1.943, 0.2306, -1.13), (2.805, 0.1647, -0.92), (3.599, 0.1107, -0.7522), (1.943, 0.1176, -1.161), (2.805, 0.08394, -0.944), (3.599, 0.05643, -0.77), (1.943, -1.215e-06, -1.172), (2.805, -1.216e-06, -0.9521), (3.599, -1.228e-06, -0.776), (1.943, -0.1176, -1.161), (2.805, -0.08394, -0.944), (3.599, -0.05643, -0.77), (1.943, -0.2306, -1.13), (2.805, -0.1647, -0.92), (3.599, -0.1107, -0.7522), (1.943, -0.3348, -1.079), (2.805, -0.239, -0.8809), (3.599, -0.1607, -0.7232), (1.943, -0.4261, -1.011), (2.805, -0.3042, -0.8284), (3.599, -0.2045, -0.6842), (1.943, -0.501, -0.9281), (2.805, -0.3577, -0.7644), (3.599, -0.2405, -0.6367), (1.943, -0.5567, -0.8334), (2.805, -0.3975, -0.6913), (3.599, -0.2672, -0.5824), (1.943, -0.591, -0.7306), (2.805, -0.422, -0.6121), (3.599, -0.2837, -0.5236), (1.943, -0.6026, -0.6237), (2.805, -0.4303, -0.5297), (3.599, -0.2893, -0.4624), (1.943, -0.591, -0.5168), (2.805, -0.422, -0.4472), (3.599, -0.2837, -0.4013), (1.943, -0.5567, -0.414), (2.805, -0.3975, -0.368), (3.599, -0.2672, -0.3424), (1.943, -0.501, -0.3193), (2.805, -0.3577, -0.295), (3.599, -0.2405, -0.2882), (1.943, -0.4261, -0.2363), (2.805, -0.3042, -0.231), (3.599, -0.2045, -0.2407), (1.943, -0.3348, -0.1681), (2.805, -0.239, -0.1784), (3.599, -0.1607, -0.2017), (1.943, -0.2306, -0.1175), (2.805, -0.1647, -0.1394), (3.599, -0.1107, -0.1727), (1.943, -0.1176, -0.0863), (2.805, -0.08394, -0.1153), (3.599, -0.05643, -0.1549), (1.943, -1.894e-06, -0.07577), (2.805, -1.804e-06, -0.1072), (3.599, -1.691e-06, -0.1488), (1.943, 0.1176, -0.0863), (2.805, 0.08394, -0.1153), (3.599, 0.05643, -0.1549), (1.943, 0.2306, -0.1175), (2.805, 0.1647, -0.1394), (3.599, 0.1107, -0.1727), (1.943, 0.3348, -0.1681), (2.805, 0.239, -0.1784), (3.599, 0.1607, -0.2017), (1.943, 0.4261, -0.2363), (2.805, 0.3042, -0.2309), (3.599, 0.2045, -0.2407), (1.943, 0.501, -0.3193), (2.805, 0.3577, -0.295), (3.599, 0.2405, -0.2882), (1.943, 0.5567, -0.414), (2.805, 0.3975, -0.368), (3.599, 0.2672, -0.3424), (1.943, 0.591, -0.5168), (2.805, 0.422, -0.4472), (3.599, 0.2837, -0.4012), (1.943, 0.6026, -0.6237), (2.805, 0.4303, -0.5297), (3.599, 0.2892, -0.4624), (1.943, 0.591, -0.7306), (2.805, 0.422, -0.6121), (3.599, 0.2837, -0.5236), (1.943, 0.5567, -0.8334), (2.805, 0.3975, -0.6913), (3.599, 0.2672, -0.5824), (1.943, 0.501, -0.9281), (2.805, 0.3577, -0.7644), (3.599, 0.2405, -0.6367), (4.242, 0.1004, -0.5724), (3.955, 0.1339, -0.6387), (4.242, 0.1278, -0.5485), (3.955, 0.1704, -0.6084), (4.242, 0.06918, -0.5903), (3.955, 0.09224, -0.6612), (4.242, 0.03527, -0.6012), (3.955, 0.04702, -0.675), (4.242, -1.219e-06, -0.6049), (3.955, -1.214e-06, -0.6797), (4.242, -0.03527, -0.6012), (3.955, -0.04703, -0.675), (4.242, -0.06918, -0.5903), (3.955, -0.09224, -0.6612), (4.242, -0.1004, -0.5724), (3.955, -0.1339, -0.6387), (4.242, -0.1278, -0.5485), (3.955, -0.1704, -0.6084), (4.242, -0.1503, -0.5193), (3.955, -0.2004, -0.5715), (4.242, -0.167, -0.486), (3.955, -0.2227, -0.5294), (4.242, -0.1773, -0.4498), (3.955, -0.2364, -0.4837), (4.242, -0.1808, -0.4122), (3.955, -0.241, -0.4362), (4.242, -0.1773, -0.3746), (3.955, -0.2364, -0.3887), (4.242, -0.167, -0.3385), (3.955, -0.2227, -0.343), (4.242, -0.1503, -0.3051), (3.955, -0.2004, -0.3009), (4.242, -0.1278, -0.2759), (3.955, -0.1704, -0.264), (4.242, -0.1004, -0.252), (3.955, -0.1339, -0.2337), (4.242, -0.06918, -0.2342), (3.955, -0.09224, -0.2112), (4.242, -0.03527, -0.2232), (3.955, -0.04703, -0.1973), (4.242, -1.537e-06, -0.2195), (3.955, -1.62e-06, -0.1926), (4.242, 0.03527, -0.2232), (3.955, 0.04702, -0.1973), (4.242, 0.06918, -0.2342), (3.955, 0.09224, -0.2112), (4.242, 0.1004, -0.252), (3.955, 0.1339, -0.2337), (4.242, 0.1278, -0.2759), (3.955, 0.1704, -0.264), (4.242, 0.1503, -0.3051), (3.955, 0.2004, -0.3009), (4.242, 0.167, -0.3385), (3.955, 0.2227, -0.343), (4.242, 0.1773, -0.3746), (3.955, 0.2364, -0.3887), (4.242, 0.1808, -0.4122), (3.955, 0.241, -0.4362), (4.242, 0.1773, -0.4498), (3.955, 0.2364, -0.4837), (4.242, 0.167, -0.486), (3.955, 0.2227, -0.5294), (4.242, 0.1503, -0.5193), (3.955, 0.2004, -0.5715), (4.434, 0.077, -0.5409), (4.338, 0.08905, -0.5556), (4.434, 0.098, -0.5216), (4.338, 0.1133, -0.5337), (4.434, 0.05304, -0.5553), (4.338, 0.06134, -0.5718), (4.434, 0.02704, -0.5641), (4.338, 0.03127, -0.5818), (4.434, -1.207e-06, -0.5671), (4.338, -1.216e-06, -0.5852), (4.434, -0.02704, -0.5641), (4.338, -0.03127, -0.5818), (4.434, -0.05304, -0.5553), (4.338, -0.06134, -0.5718), (4.434, -0.077, -0.5409), (4.338, -0.08905, -0.5556), (4.434, -0.09801, -0.5216), (4.338, -0.1133, -0.5337), (4.434, -0.1152, -0.4981), (4.338, -0.1333, -0.5071), (4.434, -0.128, -0.4712), (4.338, -0.1481, -0.4767), (4.434, -0.1359, -0.4421), (4.338, -0.1572, -0.4438), (4.434, -0.1386, -0.4118), (4.338, -0.1603, -0.4095), (4.434, -0.1359, -0.3815), (4.338, -0.1572, -0.3752), (4.434, -0.128, -0.3524), (4.338, -0.1481, -0.3422), (4.434, -0.1152, -0.3255), (4.338, -0.1333, -0.3119), (4.434, -0.09801, -0.302), (4.338, -0.1133, -0.2853), (4.434, -0.077, -0.2827), (4.338, -0.08906, -0.2634), (4.434, -0.05304, -0.2683), (4.338, -0.06134, -0.2472), (4.434, -0.02704, -0.2595), (4.338, -0.03127, -0.2372), (4.434, -1.459e-06, -0.2565), (4.338, -1.503e-06, -0.2338), (4.434, 0.02704, -0.2595), (4.338, 0.03127, -0.2372), (4.434, 0.05304, -0.2683), (4.338, 0.06134, -0.2472), (4.434, 0.077, -0.2827), (4.338, 0.08905, -0.2634), (4.434, 0.098, -0.302), (4.338, 0.1133, -0.2853), (4.434, 0.1152, -0.3255), (4.338, 0.1333, -0.3119), (4.434, 0.128, -0.3524), (4.338, 0.1481, -0.3422), (4.434, 0.1359, -0.3815), (4.338, 0.1572, -0.3752), (4.434, 0.1386, -0.4118), (4.338, 0.1603, -0.4095), (4.434, 0.1359, -0.4421), (4.338, 0.1572, -0.4438), (4.434, 0.128, -0.4712), (4.338, 0.1481, -0.4767), (4.434, 0.1152, -0.4981), (4.338, 0.1333, -0.5071), (3.771, 0.1556, -0.6879), (3.771, 0.198, -0.6527), (3.771, 0.1072, -0.714), (3.771, 0.05463, -0.73), (3.771, -1.229e-06, -0.7355), (3.771, -0.05464, -0.73), (3.771, -0.1072, -0.714), (3.771, -0.1556, -0.6879), (3.771, -0.198, -0.6527), (3.771, -0.2329, -0.6099), (3.771, -0.2587, -0.5611), (3.771, -0.2747, -0.5081), (3.771, -0.2801, -0.453), (3.771, -0.2747, -0.3979), (3.771, -0.2587, -0.3449), (3.771, -0.2329, -0.296), (3.771, -0.198, -0.2532), (3.771, -0.1556, -0.2181), (3.771, -0.1072, -0.192), (3.771, -0.05464, -0.1759), (3.771, -1.685e-06, -0.1705), (3.771, 0.05463, -0.1759), (3.771, 0.1072, -0.192), (3.771, 0.1556, -0.2181), (3.771, 0.198, -0.2532), (3.771, 0.2329, -0.296), (3.771, 0.2587, -0.3449), (3.771, 0.2747, -0.3979), (3.771, 0.2801, -0.453), (3.771, 0.2747, -0.5081), (3.771, 0.2587, -0.5611), (3.771, 0.2329, -0.6099)], [], [(64, 0, 1), (65, 33, 32), (64, 1, 2), (65, 34, 33), (64, 2, 3), (65, 35, 34), (64, 3, 4), (65, 36, 35), (64, 4, 5), (65, 37, 36), (64, 5, 6), (65, 38, 37), (64, 6, 7), (65, 39, 38), (64, 7, 8), (65, 40, 39), (64, 8, 9), (65, 41, 40), (64, 9, 10), (65, 42, 41), (64, 10, 11), (65, 43, 42), (64, 11, 12), (65, 44, 43), (64, 12, 13), (65, 45, 44), (64, 13, 14), (65, 46, 45), (64, 14, 15), (65, 47, 46), (64, 15, 16), (65, 48, 47), (64, 16, 17), (65, 49, 48), (64, 17, 18), (65, 50, 49), (64, 18, 19), (65, 51, 50), (64, 19, 20), (65, 52, 51), (64, 20, 21), (65, 53, 52), (64, 21, 22), (65, 54, 53), (64, 22, 23), (65, 55, 54), (64, 23, 24), (65, 56, 55), (64, 24, 25), (65, 57, 56), (64, 25, 26), (65, 58, 57), (64, 26, 27), (65, 59, 58), (64, 27, 28), (65, 60, 59), (64, 28, 29), (65, 61, 60), (64, 29, 30), (65, 62, 61), (64, 30, 31), (65, 63, 62), (31, 0, 64), (65, 32, 63), (163, 131, 130, 162), (162, 130, 132, 164), (164, 132, 133, 165), (165, 133, 134, 166), (166, 134, 135, 167), (167, 135, 136, 168), (168, 136, 137, 169), (169, 137, 138, 170), (170, 138, 139, 171), (171, 139, 140, 172), (172, 140, 141, 173), (173, 141, 142, 174), (174, 142, 143, 175), (175, 143, 144, 176), (176, 144, 145, 177), (177, 145, 146, 178), (178, 146, 147, 179), (179, 147, 148, 180), (180, 148, 149, 181), (181, 149, 150, 182), (182, 150, 151, 183), (183, 151, 152, 184), (184, 152, 153, 185), (185, 153, 154, 186), (186, 154, 155, 187), (187, 155, 156, 188), (188, 156, 157, 189), (189, 157, 158, 190), (190, 158, 159, 191), (191, 159, 160, 192), (192, 160, 161, 193), (131, 163, 193, 161), (131, 195, 194, 130), (195, 99, 98, 194), (130, 194, 196, 132), (194, 98, 100, 196), (132, 196, 197, 133), (196, 100, 101, 197), (133, 197, 198, 134), (197, 101, 102, 198), (134, 198, 199, 135), (198, 102, 103, 199), (135, 199, 200, 136), (199, 103, 104, 200), (136, 200, 201, 137), (200, 104, 105, 201), (137, 201, 202, 138), (201, 105, 106, 202), (138, 202, 203, 139), (202, 106, 107, 203), (139, 203, 204, 140), (203, 107, 108, 204), (140, 204, 205, 141), (204, 108, 109, 205), (141, 205, 206, 142), (205, 109, 110, 206), (142, 206, 207, 143), (206, 110, 111, 207), (143, 207, 208, 144), (207, 111, 112, 208), (144, 208, 209, 145), (208, 112, 113, 209), (145, 209, 210, 146), (209, 113, 114, 210), (146, 210, 211, 147), (210, 114, 115, 211), (147, 211, 212, 148), (211, 115, 116, 212), (148, 212, 213, 149), (212, 116, 117, 213), (149, 213, 214, 150), (213, 117, 118, 214), (150, 214, 215, 151), (214, 118, 119, 215), (151, 215, 216, 152), (215, 119, 120, 216), (152, 216, 217, 153), (216, 120, 121, 217), (153, 217, 218, 154), (217, 121, 122, 218), (154, 218, 219, 155), (218, 122, 123, 219), (155, 219, 220, 156), (219, 123, 124, 220), (156, 220, 221, 157), (220, 124, 125, 221), (157, 221, 222, 158), (221, 125, 126, 222), (158, 222, 223, 159), (222, 126, 127, 223), (159, 223, 224, 160), (223, 127, 128, 224), (160, 224, 225, 161), (224, 128, 129, 225), (99, 195, 225, 129), (195, 131, 161, 225), (99, 227, 226, 98), (98, 226, 228, 100), (100, 228, 229, 101), (101, 229, 230, 102), (102, 230, 231, 103), (103, 231, 232, 104), (104, 232, 233, 105), (105, 233, 234, 106), (106, 234, 235, 107), (107, 235, 236, 108), (108, 236, 237, 109), (109, 237, 238, 110), (110, 238, 239, 111), (111, 239, 240, 112), (112, 240, 241, 113), (113, 241, 242, 114), (114, 242, 243, 115), (115, 243, 244, 116), (116, 244, 245, 117), (117, 245, 246, 118), (118, 246, 247, 119), (119, 247, 248, 120), (120, 248, 249, 121), (121, 249, 250, 122), (122, 250, 251, 123), (123, 251, 252, 124), (124, 252, 253, 125), (125, 253, 254, 126), (126, 254, 255, 127), (127, 255, 256, 128), (128, 256, 257, 129), (227, 99, 129, 257), (259, 291, 290, 258), (258, 290, 292, 260), (260, 292, 293, 261), (261, 293, 294, 262), (262, 294, 295, 263), (263, 295, 296, 264), (264, 296, 297, 265), (265, 297, 298, 266), (266, 298, 299, 267), (267, 299, 300, 268), (268, 300, 301, 269), (269, 301, 302, 270), (270, 302, 303, 271), (271, 303, 304, 272), (272, 304, 305, 273), (273, 305, 306, 274), (274, 306, 307, 275), (275, 307, 308, 276), (276, 308, 309, 277), (277, 309, 310, 278), (278, 310, 311, 279), (279, 311, 312, 280), (280, 312, 313, 281), (281, 313, 314, 282), (282, 314, 315, 283), (283, 315, 316, 284), (284, 316, 317, 285), (285, 317, 318, 286), (286, 318, 319, 287), (287, 319, 320, 288), (288, 320, 321, 289), (291, 259, 289, 321), (291, 323, 322, 290), (323, 67, 66, 322), (290, 322, 324, 292), (322, 66, 68, 324), (292, 324, 325, 293), (324, 68, 69, 325), (293, 325, 326, 294), (325, 69, 70, 326), (294, 326, 327, 295), (326, 70, 71, 327), (295, 327, 328, 296), (327, 71, 72, 328), (296, 328, 329, 297), (328, 72, 73, 329), (297, 329, 330, 298), (329, 73, 74, 330), (298, 330, 331, 299), (330, 74, 75, 331), (299, 331, 332, 300), (331, 75, 76, 332), (300, 332, 333, 301), (332, 76, 77, 333), (301, 333, 334, 302), (333, 77, 78, 334), (302, 334, 335, 303), (334, 78, 79, 335), (303, 335, 336, 304), (335, 79, 80, 336), (304, 336, 337, 305), (336, 80, 81, 337), (305, 337, 338, 306), (337, 81, 82, 338), (306, 338, 339, 307), (338, 82, 83, 339), (307, 339, 340, 308), (339, 83, 84, 340), (308, 340, 341, 309), (340, 84, 85, 341), (309, 341, 342, 310), (341, 85, 86, 342), (310, 342, 343, 311), (342, 86, 87, 343), (311, 343, 344, 312), (343, 87, 88, 344), (312, 344, 345, 313), (344, 88, 89, 345), (313, 345, 346, 314), (345, 89, 90, 346), (314, 346, 347, 315), (346, 90, 91, 347), (315, 347, 348, 316), (347, 91, 92, 348), (316, 348, 349, 317), (348, 92, 93, 349), (317, 349, 350, 318), (349, 93, 94, 350), (318, 350, 351, 319), (350, 94, 95, 351), (319, 351, 352, 320), (351, 95, 96, 352), (320, 352, 353, 321), (352, 96, 97, 353), (67, 323, 353, 97), (323, 291, 321, 353), (227, 355, 354, 226), (355, 259, 258, 354), (226, 354, 356, 228), (354, 258, 260, 356), (228, 356, 357, 229), (356, 260, 261, 357), (229, 357, 358, 230), (357, 261, 262, 358), (230, 358, 359, 231), (358, 262, 263, 359), (231, 359, 360, 232), (359, 263, 264, 360), (232, 360, 361, 233), (360, 264, 265, 361), (233, 361, 362, 234), (361, 265, 266, 362), (234, 362, 363, 235), (362, 266, 267, 363), (235, 363, 364, 236), (363, 267, 268, 364), (236, 364, 365, 237), (364, 268, 269, 365), (237, 365, 366, 238), (365, 269, 270, 366), (238, 366, 367, 239), (366, 270, 271, 367), (239, 367, 368, 240), (367, 271, 272, 368), (240, 368, 369, 241), (368, 272, 273, 369), (241, 369, 370, 242), (369, 273, 274, 370), (242, 370, 371, 243), (370, 274, 275, 371), (243, 371, 372, 244), (371, 275, 276, 372), (244, 372, 373, 245), (372, 276, 277, 373), (245, 373, 374, 246), (373, 277, 278, 374), (246, 374, 375, 247), (374, 278, 279, 375), (247, 375, 376, 248), (375, 279, 280, 376), (248, 376, 377, 249), (376, 280, 281, 377), (249, 377, 378, 250), (377, 281, 282, 378), (250, 378, 379, 251), (378, 282, 283, 379), (251, 379, 380, 252), (379, 283, 284, 380), (252, 380, 381, 253), (380, 284, 285, 381), (253, 381, 382, 254), (381, 285, 286, 382), (254, 382, 383, 255), (382, 286, 287, 383), (255, 383, 384, 256), (383, 287, 288, 384), (256, 384, 385, 257), (384, 288, 289, 385), (259, 355, 385, 289), (355, 227, 257, 385), (67, 419, 418, 66), (66, 418, 420, 68), (68, 420, 421, 69), (69, 421, 422, 70), (70, 422, 423, 71), (71, 423, 424, 72), (72, 424, 425, 73), (73, 425, 426, 74), (74, 426, 427, 75), (75, 427, 428, 76), (76, 428, 429, 77), (77, 429, 430, 78), (78, 430, 431, 79), (79, 431, 432, 80), (80, 432, 433, 81), (81, 433, 434, 82), (82, 434, 435, 83), (83, 435, 436, 84), (84, 436, 437, 85), (85, 437, 438, 86), (86, 438, 439, 87), (87, 439, 440, 88), (88, 440, 441, 89), (89, 441, 442, 90), (90, 442, 443, 91), (91, 443, 444, 92), (92, 444, 445, 93), (93, 445, 446, 94), (94, 446, 447, 95), (95, 447, 448, 96), (96, 448, 449, 97), (419, 67, 97, 449), (419, 451, 450, 418), (451, 387, 386, 450), (418, 450, 452, 420), (450, 386, 388, 452), (420, 452, 453, 421), (452, 388, 389, 453), (421, 453, 454, 422), (453, 389, 390, 454), (422, 454, 455, 423), (454, 390, 391, 455), (423, 455, 456, 424), (455, 391, 392, 456), (424, 456, 457, 425), (456, 392, 393, 457), (425, 457, 458, 426), (457, 393, 394, 458), (426, 458, 459, 427), (458, 394, 395, 459), (427, 459, 460, 428), (459, 395, 396, 460), (428, 460, 461, 429), (460, 396, 397, 461), (429, 461, 462, 430), (461, 397, 398, 462), (430, 462, 463, 431), (462, 398, 399, 463), (431, 463, 464, 432), (463, 399, 400, 464), (432, 464, 465, 433), (464, 400, 401, 465), (433, 465, 466, 434), (465, 401, 402, 466), (434, 466, 467, 435), (466, 402, 403, 467), (435, 467, 468, 436), (467, 403, 404, 468), (436, 468, 469, 437), (468, 404, 405, 469), (437, 469, 470, 438), (469, 405, 406, 470), (438, 470, 471, 439), (470, 406, 407, 471), (439, 471, 472, 440), (471, 407, 408, 472), (440, 472, 473, 441), (472, 408, 409, 473), (441, 473, 474, 442), (473, 409, 410, 474), (442, 474, 475, 443), (474, 410, 411, 475), (443, 475, 476, 444), (475, 411, 412, 476), (444, 476, 477, 445), (476, 412, 413, 477), (445, 477, 478, 446), (477, 413, 414, 478), (446, 478, 479, 447), (478, 414, 415, 479), (447, 479, 480, 448), (479, 415, 416, 480), (448, 480, 481, 449), (480, 416, 417, 481), (387, 451, 481, 417), (451, 419, 449, 481), (0, 483, 482, 1), (483, 163, 162, 482), (1, 482, 484, 2), (482, 162, 164, 484), (2, 484, 485, 3), (484, 164, 165, 485), (3, 485, 486, 4), (485, 165, 166, 486), (4, 486, 487, 5), (486, 166, 167, 487), (5, 487, 488, 6), (487, 167, 168, 488), (6, 488, 489, 7), (488, 168, 169, 489), (7, 489, 490, 8), (489, 169, 170, 490), (8, 490, 491, 9), (490, 170, 171, 491), (9, 491, 492, 10), (491, 171, 172, 492), (10, 492, 493, 11), (492, 172, 173, 493), (11, 493, 494, 12), (493, 173, 174, 494), (12, 494, 495, 13), (494, 174, 175, 495), (13, 495, 496, 14), (495, 175, 176, 496), (14, 496, 497, 15), (496, 176, 177, 497), (15, 497, 498, 16), (497, 177, 178, 498), (16, 498, 499, 17), (498, 178, 179, 499), (17, 499, 500, 18), (499, 179, 180, 500), (18, 500, 501, 19), (500, 180, 181, 501), (19, 501, 502, 20), (501, 181, 182, 502), (20, 502, 503, 21), (502, 182, 183, 503), (21, 503, 504, 22), (503, 183, 184, 504), (22, 504, 505, 23), (504, 184, 185, 505), (23, 505, 506, 24), (505, 185, 186, 506), (24, 506, 507, 25), (506, 186, 187, 507), (25, 507, 508, 26), (507, 187, 188, 508), (26, 508, 509, 27), (508, 188, 189, 509), (27, 509, 510, 28), (509, 189, 190, 510), (28, 510, 511, 29), (510, 190, 191, 511), (29, 511, 512, 30), (511, 191, 192, 512), (30, 512, 513, 31), (512, 192, 193, 513), (163, 483, 513, 193), (483, 0, 31, 513), (515, 32, 33, 514), (514, 33, 34, 516), (516, 34, 35, 517), (517, 35, 36, 518), (518, 36, 37, 519), (519, 37, 38, 520), (520, 38, 39, 521), (521, 39, 40, 522), (522, 40, 41, 523), (523, 41, 42, 524), (524, 42, 43, 525), (525, 43, 44, 526), (526, 44, 45, 527), (527, 45, 46, 528), (528, 46, 47, 529), (529, 47, 48, 530), (530, 48, 49, 531), (531, 49, 50, 532), (532, 50, 51, 533), (533, 51, 52, 534), (534, 52, 53, 535), (535, 53, 54, 536), (536, 54, 55, 537), (537, 55, 56, 538), (538, 56, 57, 539), (539, 57, 58, 540), (540, 58, 59, 541), (541, 59, 60, 542), (542, 60, 61, 543), (543, 61, 62, 544), (544, 62, 63, 545), (32, 515, 545, 63), (387, 549, 546, 386), (549, 550, 547, 546), (550, 551, 548, 547), (386, 546, 552, 388), (546, 547, 553, 552), (547, 548, 554, 553), (388, 552, 555, 389), (552, 553, 556, 555), (553, 554, 557, 556), (389, 555, 558, 390), (555, 556, 559, 558), (556, 557, 560, 559), (390, 558, 561, 391), (558, 559, 562, 561), (559, 560, 563, 562), (391, 561, 564, 392), (561, 562, 565, 564), (562, 563, 566, 565), (392, 564, 567, 393), (564, 565, 568, 567), (565, 566, 569, 568), (393, 567, 570, 394), (567, 568, 571, 570), (568, 569, 572, 571), (394, 570, 573, 395), (570, 571, 574, 573), (571, 572, 575, 574), (395, 573, 576, 396), (573, 574, 577, 576), (574, 575, 578, 577), (396, 576, 579, 397), (576, 577, 580, 579), (577, 578, 581, 580), (397, 579, 582, 398), (579, 580, 583, 582), (580, 581, 584, 583), (398, 582, 585, 399), (582, 583, 586, 585), (583, 584, 587, 586), (399, 585, 588, 400), (585, 586, 589, 588), (586, 587, 590, 589), (400, 588, 591, 401), (588, 589, 592, 591), (589, 590, 593, 592), (401, 591, 594, 402), (591, 592, 595, 594), (592, 593, 596, 595), (402, 594, 597, 403), (594, 595, 598, 597), (595, 596, 599, 598), (403, 597, 600, 404), (597, 598, 601, 600), (598, 599, 602, 601), (404, 600, 603, 405), (600, 601, 604, 603), (601, 602, 605, 604), (405, 603, 606, 406), (603, 604, 607, 606), (604, 605, 608, 607), (406, 606, 609, 407), (606, 607, 610, 609), (607, 608, 611, 610), (407, 609, 612, 408), (609, 610, 613, 612), (610, 611, 614, 613), (408, 612, 615, 409), (612, 613, 616, 615), (613, 614, 617, 616), (409, 615, 618, 410), (615, 616, 619, 618), (616, 617, 620, 619), (410, 618, 621, 411), (618, 619, 622, 621), (619, 620, 623, 622), (411, 621, 624, 412), (621, 622, 625, 624), (622, 623, 626, 625), (412, 624, 627, 413), (624, 625, 628, 627), (625, 626, 629, 628), (413, 627, 630, 414), (627, 628, 631, 630), (628, 629, 632, 631), (414, 630, 633, 415), (630, 631, 634, 633), (631, 632, 635, 634), (415, 633, 636, 416), (633, 634, 637, 636), (634, 635, 638, 637), (416, 636, 639, 417), (636, 637, 640, 639), (637, 638, 641, 640), (551, 550, 640, 641), (550, 549, 639, 640), (549, 387, 417, 639), (645, 644, 642, 643), (643, 642, 646, 647), (647, 646, 648, 649), (649, 648, 650, 651), (651, 650, 652, 653), (653, 652, 654, 655), (655, 654, 656, 657), (657, 656, 658, 659), (659, 658, 660, 661), (661, 660, 662, 663), (663, 662, 664, 665), (665, 664, 666, 667), (667, 666, 668, 669), (669, 668, 670, 671), (671, 670, 672, 673), (673, 672, 674, 675), (675, 674, 676, 677), (677, 676, 678, 679), (679, 678, 680, 681), (681, 680, 682, 683), (683, 682, 684, 685), (685, 684, 686, 687), (687, 686, 688, 689), (689, 688, 690, 691), (691, 690, 692, 693), (693, 692, 694, 695), (695, 694, 696, 697), (697, 696, 698, 699), (699, 698, 700, 701), (701, 700, 702, 703), (703, 702, 704, 705), (644, 645, 705, 704), (644, 709, 707, 642), (709, 708, 706, 707), (708, 515, 514, 706), (642, 707, 711, 646), (707, 706, 710, 711), (706, 514, 516, 710), (646, 711, 713, 648), (711, 710, 712, 713), (710, 516, 517, 712), (648, 713, 715, 650), (713, 712, 714, 715), (712, 517, 518, 714), (650, 715, 717, 652), (715, 714, 716, 717), (714, 518, 519, 716), (652, 717, 719, 654), (717, 716, 718, 719), (716, 519, 520, 718), (654, 719, 721, 656), (719, 718, 720, 721), (718, 520, 521, 720), (656, 721, 723, 658), (721, 720, 722, 723), (720, 521, 522, 722), (658, 723, 725, 660), (723, 722, 724, 725), (722, 522, 523, 724), (660, 725, 727, 662), (725, 724, 726, 727), (724, 523, 524, 726), (662, 727, 729, 664), (727, 726, 728, 729), (726, 524, 525, 728), (664, 729, 731, 666), (729, 728, 730, 731), (728, 525, 526, 730), (666, 731, 733, 668), (731, 730, 732, 733), (730, 526, 527, 732), (668, 733, 735, 670), (733, 732, 734, 735), (732, 527, 528, 734), (670, 735, 737, 672), (735, 734, 736, 737), (734, 528, 529, 736), (672, 737, 739, 674), (737, 736, 738, 739), (736, 529, 530, 738), (674, 739, 741, 676), (739, 738, 740, 741), (738, 530, 531, 740), (676, 741, 743, 678), (741, 740, 742, 743), (740, 531, 532, 742), (678, 743, 745, 680), (743, 742, 744, 745), (742, 532, 533, 744), (680, 745, 747, 682), (745, 744, 746, 747), (744, 533, 534, 746), (682, 747, 749, 684), (747, 746, 748, 749), (746, 534, 535, 748), (684, 749, 751, 686), (749, 748, 750, 751), (748, 535, 536, 750), (686, 751, 753, 688), (751, 750, 752, 753), (750, 536, 537, 752), (688, 753, 755, 690), (753, 752, 754, 755), (752, 537, 538, 754), (690, 755, 757, 692), (755, 754, 756, 757), (754, 538, 539, 756), (692, 757, 759, 694), (757, 756, 758, 759), (756, 539, 540, 758), (694, 759, 761, 696), (759, 758, 760, 761), (758, 540, 541, 760), (696, 761, 763, 698), (761, 760, 762, 763), (760, 541, 542, 762), (698, 763, 765, 700), (763, 762, 764, 765), (762, 542, 543, 764), (700, 765, 767, 702), (765, 764, 766, 767), (764, 543, 544, 766), (702, 767, 769, 704), (767, 766, 768, 769), (766, 544, 545, 768), (515, 708, 768, 545), (708, 709, 769, 768), (709, 644, 704, 769), (551, 771, 770, 548), (771, 645, 643, 770), (548, 770, 772, 554), (770, 643, 647, 772), (554, 772, 773, 557), (772, 647, 649, 773), (557, 773, 774, 560), (773, 649, 651, 774), (560, 774, 775, 563), (774, 651, 653, 775), (563, 775, 776, 566), (775, 653, 655, 776), (566, 776, 777, 569), (776, 655, 657, 777), (569, 777, 778, 572), (777, 657, 659, 778), (572, 778, 779, 575), (778, 659, 661, 779), (575, 779, 780, 578), (779, 661, 663, 780), (578, 780, 781, 581), (780, 663, 665, 781), (581, 781, 782, 584), (781, 665, 667, 782), (584, 782, 783, 587), (782, 667, 669, 783), (587, 783, 784, 590), (783, 669, 671, 784), (590, 784, 785, 593), (784, 671, 673, 785), (593, 785, 786, 596), (785, 673, 675, 786), (596, 786, 787, 599), (786, 675, 677, 787), (599, 787, 788, 602), (787, 677, 679, 788), (602, 788, 789, 605), (788, 679, 681, 789), (605, 789, 790, 608), (789, 681, 683, 790), (608, 790, 791, 611), (790, 683, 685, 791), (611, 791, 792, 614), (791, 685, 687, 792), (614, 792, 793, 617), (792, 687, 689, 793), (617, 793, 794, 620), (793, 689, 691, 794), (620, 794, 795, 623), (794, 691, 693, 795), (623, 795, 796, 626), (795, 693, 695, 796), (626, 796, 797, 629), (796, 695, 697, 797), (629, 797, 798, 632), (797, 697, 699, 798), (632, 798, 799, 635), (798, 699, 701, 799), (635, 799, 800, 638), (799, 701, 703, 800), (638, 800, 801, 641), (800, 703, 705, 801), (645, 771, 801, 705), (771, 551, 641, 801)])
me_cylinder.polygons.foreach_set('use_smooth', [True] * 832)
me_cylinder.materials.append(mat_material)
me_cylinder.use_remesh_preserve_volume = False
me_cylinder.use_remesh_preserve_attributes = False
me_cylinder.use_mirror_vertex_groups = False
me_cylinder.update()
me_cylinder_001 = bpy.data.meshes.new('Cylinder.001')
me_cylinder_001.from_pydata([(0.2394, -1.569, -1.521), (0.2672, -1.602, -1.521), (0.2878, -1.64, -1.521), (0.3005, -1.681, -1.521), (0.3048, -1.723, -1.521), (0.3005, -1.766, -1.521), (0.2878, -1.807, -1.521), (0.2672, -1.845, -1.521), (0.2394, -1.878, -1.521), (0.2056, -1.905, -1.521), (0.167, -1.926, -1.521), (0.1251, -1.938, -1.521), (0.08154, -1.942, -1.521), (0.03799, -1.938, -1.521), (-0.003893, -1.926, -1.521), (-0.04249, -1.905, -1.521), (-0.07632, -1.878, -1.521), (-0.1041, -1.845, -1.521), (-0.1247, -1.807, -1.521), (-0.1374, -1.766, -1.521), (-0.1417, -1.723, -1.521), (-0.1374, -1.681, -1.521), (-0.1247, -1.64, -1.521), (-0.1041, -1.602, -1.521), (-0.07632, -1.569, -1.521), (-0.04249, -1.541, -1.521), (-0.003892, -1.521, -1.521), (0.03799, -1.509, -1.521), (0.08154, -1.505, -1.521), (0.1251, -1.509, -1.521), (0.167, -1.521, -1.521), (0.2056, -1.541, -1.521), (0.1834, -1.642, -0.5495), (0.1997, -1.661, -0.5495), (0.2117, -1.684, -0.5495), (0.2192, -1.708, -0.5495), (0.2217, -1.733, -0.5495), (0.2192, -1.757, -0.5495), (0.2117, -1.782, -0.5495), (0.1997, -1.804, -0.5495), (0.1834, -1.823, -0.5495), (0.1636, -1.839, -0.5495), (0.1411, -1.851, -0.5495), (0.1166, -1.858, -0.5495), (0.09111, -1.861, -0.5495), (0.06563, -1.858, -0.5495), (0.04114, -1.851, -0.5495), (0.01857, -1.839, -0.5495), (-0.001214, -1.823, -0.5495), (-0.01745, -1.804, -0.5495), (-0.02952, -1.782, -0.5495), (-0.03695, -1.758, -0.5495), (-0.03945, -1.733, -0.5495), (-0.03695, -1.708, -0.5495), (-0.02952, -1.684, -0.5495), (-0.01745, -1.661, -0.5495), (-0.001215, -1.642, -0.5495), (0.01857, -1.626, -0.5495), (0.04114, -1.614, -0.5495), (0.06563, -1.607, -0.5495), (0.0911, -1.605, -0.5495), (0.1166, -1.607, -0.5495), (0.1411, -1.614, -0.5495), (0.1636, -1.626, -0.5495), (0.08154, -1.723, -1.521), (0.09111, -1.733, -0.5495), (0.2409, -1.635, -0.8826), (0.2185, -1.608, -0.8826), (0.2574, -1.665, -0.8826), (0.2677, -1.698, -0.8826), (0.2711, -1.733, -0.8826), (0.2677, -1.767, -0.8826), (0.2574, -1.8, -0.8826), (0.2409, -1.83, -0.8826), (0.2185, -1.857, -0.8826), (0.1913, -1.879, -0.8826), (0.1603, -1.895, -0.8826), (0.1266, -1.905, -0.8826), (0.09159, -1.909, -0.8826), (0.05657, -1.905, -0.8826), (0.02289, -1.895, -0.8826), (-0.008147, -1.879, -0.8826), (-0.03535, -1.857, -0.8826), (-0.05768, -1.83, -0.8826), (-0.07427, -1.8, -0.8826), (-0.08448, -1.767, -0.8826), (-0.08793, -1.733, -0.8826), (-0.08448, -1.698, -0.8826), (-0.07427, -1.665, -0.8826), (-0.05768, -1.635, -0.8826), (-0.03535, -1.608, -0.8826), (-0.008148, -1.586, -0.8826), (0.02289, -1.57, -0.8826), (0.05656, -1.56, -0.8826), (0.09159, -1.557, -0.8826), (0.1266, -1.56, -0.8826), (0.1603, -1.57, -0.8826), (0.1913, -1.586, -0.8826), (0.2972, -1.59, -0.9134), (0.2648, -1.552, -0.9134), (0.3214, -1.635, -0.9134), (0.3362, -1.683, -0.9134), (0.3413, -1.733, -0.9134), (0.3362, -1.782, -0.9134), (0.3214, -1.83, -0.9134), (0.2972, -1.875, -0.9134), (0.2648, -1.914, -0.9134), (0.2252, -1.945, -0.9134), (0.1801, -1.969, -0.9134), (0.1311, -1.984, -0.9134), (0.08013, -1.989, -0.9134), (0.02919, -1.984, -0.9134), (-0.0198, -1.969, -0.9134), (-0.06494, -1.945, -0.9134), (-0.1045, -1.914, -0.9134), (-0.137, -1.875, -0.9134), (-0.1611, -1.83, -0.9134), (-0.176, -1.782, -0.9134), (-0.181, -1.733, -0.9134), (-0.176, -1.683, -0.9134), (-0.1611, -1.635, -0.9134), (-0.137, -1.59, -0.9134), (-0.1045, -1.552, -0.9134), (-0.06494, -1.52, -0.9134), (-0.0198, -1.496, -0.9134), (0.02919, -1.481, -0.9134), (0.08013, -1.477, -0.9134), (0.1311, -1.481, -0.9134), (0.1801, -1.496, -0.9134), (0.2252, -1.52, -0.9134), (0.4019, -1.555, -1.511), (0.3572, -1.506, -1.511), (0.4351, -1.61, -1.511), (0.4555, -1.67, -1.511), (0.4624, -1.733, -1.511), (0.4555, -1.795, -1.511), (0.4351, -1.855, -1.511), (0.4019, -1.91, -1.511), (0.3572, -1.959, -1.511), (0.3028, -1.999, -1.511), (0.2408, -2.028, -1.511), (0.1734, -2.046, -1.511), (0.1034, -2.053, -1.511), (0.03332, -2.046, -1.511), (-0.03403, -2.028, -1.511), (-0.0961, -1.999, -1.511), (-0.1505, -1.959, -1.511), (-0.1952, -1.91, -1.511), (-0.2283, -1.855, -1.511), (-0.2488, -1.795, -1.511), (-0.2557, -1.733, -1.511), (-0.2488, -1.67, -1.511), (-0.2283, -1.61, -1.511), (-0.1952, -1.555, -1.511), (-0.1505, -1.506, -1.511), (-0.0961, -1.466, -1.511), (-0.03403, -1.437, -1.511), (0.03332, -1.419, -1.511), (0.1034, -1.413, -1.511), (0.1734, -1.419, -1.511), (0.2408, -1.437, -1.511), (0.3028, -1.466, -1.511), (0.3455, -1.57, -1.257), (0.3065, -1.526, -1.257), (0.3745, -1.621, -1.257), (0.3923, -1.676, -1.257), (0.3983, -1.733, -1.257), (0.3923, -1.789, -1.257), (0.3745, -1.844, -1.257), (0.3455, -1.895, -1.257), (0.3065, -1.939, -1.257), (0.259, -1.975, -1.257), (0.2049, -2.002, -1.257), (0.1461, -2.019, -1.257), (0.08496, -2.024, -1.257), (0.02383, -2.019, -1.257), (-0.03495, -2.002, -1.257), (-0.08913, -1.975, -1.257), (-0.1366, -1.939, -1.257), (-0.1756, -1.895, -1.257), (-0.2045, -1.844, -1.257), (-0.2224, -1.789, -1.257), (-0.2284, -1.733, -1.257), (-0.2224, -1.676, -1.257), (-0.2045, -1.621, -1.257), (-0.1756, -1.57, -1.257), (-0.1366, -1.526, -1.257), (-0.08913, -1.49, -1.257), (-0.03495, -1.463, -1.257), (0.02383, -1.446, -1.257), (0.08496, -1.441, -1.257), (0.1461, -1.446, -1.257), (0.2049, -1.463, -1.257), (0.259, -1.49, -1.257), (0.3136, -1.571, -1.884), (0.2789, -1.53, -1.884), (0.3394, -1.619, -1.884), (0.3553, -1.67, -1.884), (0.3606, -1.723, -1.884), (0.3553, -1.777, -1.884), (0.3394, -1.828, -1.884), (0.3136, -1.875, -1.884), (0.2789, -1.917, -1.884), (0.2366, -1.951, -1.884), (0.1883, -1.976, -1.884), (0.136, -1.992, -1.884), (0.08154, -1.997, -1.884), (0.0271, -1.992, -1.884), (-0.02525, -1.976, -1.884), (-0.0735, -1.951, -1.884), (-0.1158, -1.917, -1.884), (-0.1505, -1.875, -1.884), (-0.1763, -1.828, -1.884), (-0.1922, -1.777, -1.884), (-0.1975, -1.723, -1.884), (-0.1922, -1.67, -1.884), (-0.1763, -1.619, -1.884), (-0.1505, -1.571, -1.884), (-0.1158, -1.53, -1.884), (-0.0735, -1.496, -1.884), (-0.02525, -1.471, -1.884), (0.0271, -1.455, -1.884), (0.08154, -1.45, -1.884), (0.136, -1.455, -1.884), (0.1883, -1.471, -1.884), (0.2366, -1.496, -1.884), (0.3747, -1.564, -1.759), (0.333, -1.518, -1.759), (0.4057, -1.616, -1.759), (0.4247, -1.673, -1.759), (0.4312, -1.733, -1.759), (0.4247, -1.792, -1.759), (0.4057, -1.849, -1.759), (0.3747, -1.901, -1.759), (0.333, -1.947, -1.759), (0.2822, -1.985, -1.759), (0.2243, -2.013, -1.759), (0.1615, -2.031, -1.759), (0.09609, -2.037, -1.759), (0.03073, -2.031, -1.759), (-0.03213, -2.013, -1.759), (-0.09006, -1.985, -1.759), (-0.1408, -1.947, -1.759), (-0.1825, -1.901, -1.759), (-0.2135, -1.849, -1.759), (-0.2325, -1.792, -1.759), (-0.239, -1.733, -1.759), (-0.2325, -1.673, -1.759), (-0.2135, -1.616, -1.759), (-0.1825, -1.564, -1.759), (-0.1408, -1.518, -1.759), (-0.09006, -1.48, -1.759), (-0.03213, -1.452, -1.759), (0.03073, -1.434, -1.759), (0.09609, -1.429, -1.759), (0.1615, -1.434, -1.759), (0.2243, -1.452, -1.759), (0.2822, -1.48, -1.759), (0.2672, -1.602, -1.896), (0.2394, -1.569, -1.896), (0.2878, -1.64, -1.896), (0.3005, -1.681, -1.896), (0.3048, -1.723, -1.896), (0.3005, -1.766, -1.896), (0.2878, -1.807, -1.896), (0.2672, -1.845, -1.896), (0.2394, -1.878, -1.896), (0.2056, -1.905, -1.896), (0.167, -1.926, -1.896), (0.1251, -1.938, -1.896), (0.08154, -1.942, -1.896), (0.03799, -1.938, -1.896), (-0.003893, -1.926, -1.896), (-0.04249, -1.905, -1.896), (-0.07632, -1.878, -1.896), (-0.1041, -1.845, -1.896), (-0.1247, -1.807, -1.896), (-0.1374, -1.766, -1.896), (-0.1417, -1.723, -1.896), (-0.1374, -1.681, -1.896), (-0.1247, -1.64, -1.896), (-0.1041, -1.602, -1.896), (-0.07632, -1.569, -1.896), (-0.04249, -1.541, -1.896), (-0.003893, -1.521, -1.896), (0.03799, -1.509, -1.896), (0.08154, -1.505, -1.896), (0.1251, -1.509, -1.896), (0.167, -1.521, -1.896), (0.2056, -1.541, -1.896)], [], [(64, 0, 1), (65, 33, 32), (64, 1, 2), (65, 34, 33), (64, 2, 3), (65, 35, 34), (64, 3, 4), (65, 36, 35), (64, 4, 5), (65, 37, 36), (64, 5, 6), (65, 38, 37), (64, 6, 7), (65, 39, 38), (64, 7, 8), (65, 40, 39), (64, 8, 9), (65, 41, 40), (64, 9, 10), (65, 42, 41), (64, 10, 11), (65, 43, 42), (64, 11, 12), (65, 44, 43), (64, 12, 13), (65, 45, 44), (64, 13, 14), (65, 46, 45), (64, 14, 15), (65, 47, 46), (64, 15, 16), (65, 48, 47), (64, 16, 17), (65, 49, 48), (64, 17, 18), (65, 50, 49), (64, 18, 19), (65, 51, 50), (64, 19, 20), (65, 52, 51), (64, 20, 21), (65, 53, 52), (64, 21, 22), (65, 54, 53), (64, 22, 23), (65, 55, 54), (64, 23, 24), (65, 56, 55), (64, 24, 25), (65, 57, 56), (64, 25, 26), (65, 58, 57), (64, 26, 27), (65, 59, 58), (64, 27, 28), (65, 60, 59), (64, 28, 29), (65, 61, 60), (64, 29, 30), (65, 62, 61), (64, 30, 31), (65, 63, 62), (31, 0, 64), (65, 32, 63), (67, 32, 33, 66), (66, 33, 34, 68), (68, 34, 35, 69), (69, 35, 36, 70), (70, 36, 37, 71), (71, 37, 38, 72), (72, 38, 39, 73), (73, 39, 40, 74), (74, 40, 41, 75), (75, 41, 42, 76), (76, 42, 43, 77), (77, 43, 44, 78), (78, 44, 45, 79), (79, 45, 46, 80), (80, 46, 47, 81), (81, 47, 48, 82), (82, 48, 49, 83), (83, 49, 50, 84), (84, 50, 51, 85), (85, 51, 52, 86), (86, 52, 53, 87), (87, 53, 54, 88), (88, 54, 55, 89), (89, 55, 56, 90), (90, 56, 57, 91), (91, 57, 58, 92), (92, 58, 59, 93), (93, 59, 60, 94), (94, 60, 61, 95), (95, 61, 62, 96), (96, 62, 63, 97), (32, 67, 97, 63), (99, 67, 66, 98), (98, 66, 68, 100), (100, 68, 69, 101), (101, 69, 70, 102), (102, 70, 71, 103), (103, 71, 72, 104), (104, 72, 73, 105), (105, 73, 74, 106), (106, 74, 75, 107), (107, 75, 76, 108), (108, 76, 77, 109), (109, 77, 78, 110), (110, 78, 79, 111), (111, 79, 80, 112), (112, 80, 81, 113), (113, 81, 82, 114), (114, 82, 83, 115), (115, 83, 84, 116), (116, 84, 85, 117), (117, 85, 86, 118), (118, 86, 87, 119), (119, 87, 88, 120), (120, 88, 89, 121), (121, 89, 90, 122), (122, 90, 91, 123), (123, 91, 92, 124), (124, 92, 93, 125), (125, 93, 94, 126), (126, 94, 95, 127), (127, 95, 96, 128), (128, 96, 97, 129), (67, 99, 129, 97), (131, 163, 162, 130), (163, 99, 98, 162), (130, 162, 164, 132), (162, 98, 100, 164), (132, 164, 165, 133), (164, 100, 101, 165), (133, 165, 166, 134), (165, 101, 102, 166), (134, 166, 167, 135), (166, 102, 103, 167), (135, 167, 168, 136), (167, 103, 104, 168), (136, 168, 169, 137), (168, 104, 105, 169), (137, 169, 170, 138), (169, 105, 106, 170), (138, 170, 171, 139), (170, 106, 107, 171), (139, 171, 172, 140), (171, 107, 108, 172), (140, 172, 173, 141), (172, 108, 109, 173), (141, 173, 174, 142), (173, 109, 110, 174), (142, 174, 175, 143), (174, 110, 111, 175), (143, 175, 176, 144), (175, 111, 112, 176), (144, 176, 177, 145), (176, 112, 113, 177), (145, 177, 178, 146), (177, 113, 114, 178), (146, 178, 179, 147), (178, 114, 115, 179), (147, 179, 180, 148), (179, 115, 116, 180), (148, 180, 181, 149), (180, 116, 117, 181), (149, 181, 182, 150), (181, 117, 118, 182), (150, 182, 183, 151), (182, 118, 119, 183), (151, 183, 184, 152), (183, 119, 120, 184), (152, 184, 185, 153), (184, 120, 121, 185), (153, 185, 186, 154), (185, 121, 122, 186), (154, 186, 187, 155), (186, 122, 123, 187), (155, 187, 188, 156), (187, 123, 124, 188), (156, 188, 189, 157), (188, 124, 125, 189), (157, 189, 190, 158), (189, 125, 126, 190), (158, 190, 191, 159), (190, 126, 127, 191), (159, 191, 192, 160), (191, 127, 128, 192), (160, 192, 193, 161), (192, 128, 129, 193), (99, 163, 193, 129), (163, 131, 161, 193), (195, 227, 226, 194), (227, 131, 130, 226), (194, 226, 228, 196), (226, 130, 132, 228), (196, 228, 229, 197), (228, 132, 133, 229), (197, 229, 230, 198), (229, 133, 134, 230), (198, 230, 231, 199), (230, 134, 135, 231), (199, 231, 232, 200), (231, 135, 136, 232), (200, 232, 233, 201), (232, 136, 137, 233), (201, 233, 234, 202), (233, 137, 138, 234), (202, 234, 235, 203), (234, 138, 139, 235), (203, 235, 236, 204), (235, 139, 140, 236), (204, 236, 237, 205), (236, 140, 141, 237), (205, 237, 238, 206), (237, 141, 142, 238), (206, 238, 239, 207), (238, 142, 143, 239), (207, 239, 240, 208), (239, 143, 144, 240), (208, 240, 241, 209), (240, 144, 145, 241), (209, 241, 242, 210), (241, 145, 146, 242), (210, 242, 243, 211), (242, 146, 147, 243), (211, 243, 244, 212), (243, 147, 148, 244), (212, 244, 245, 213), (244, 148, 149, 245), (213, 245, 246, 214), (245, 149, 150, 246), (214, 246, 247, 215), (246, 150, 151, 247), (215, 247, 248, 216), (247, 151, 152, 248), (216, 248, 249, 217), (248, 152, 153, 249), (217, 249, 250, 218), (249, 153, 154, 250), (218, 250, 251, 219), (250, 154, 155, 251), (219, 251, 252, 220), (251, 155, 156, 252), (220, 252, 253, 221), (252, 156, 157, 253), (221, 253, 254, 222), (253, 157, 158, 254), (222, 254, 255, 223), (254, 158, 159, 255), (223, 255, 256, 224), (255, 159, 160, 256), (224, 256, 257, 225), (256, 160, 161, 257), (131, 227, 257, 161), (227, 195, 225, 257), (0, 259, 258, 1), (259, 195, 194, 258), (1, 258, 260, 2), (258, 194, 196, 260), (2, 260, 261, 3), (260, 196, 197, 261), (3, 261, 262, 4), (261, 197, 198, 262), (4, 262, 263, 5), (262, 198, 199, 263), (5, 263, 264, 6), (263, 199, 200, 264), (6, 264, 265, 7), (264, 200, 201, 265), (7, 265, 266, 8), (265, 201, 202, 266), (8, 266, 267, 9), (266, 202, 203, 267), (9, 267, 268, 10), (267, 203, 204, 268), (10, 268, 269, 11), (268, 204, 205, 269), (11, 269, 270, 12), (269, 205, 206, 270), (12, 270, 271, 13), (270, 206, 207, 271), (13, 271, 272, 14), (271, 207, 208, 272), (14, 272, 273, 15), (272, 208, 209, 273), (15, 273, 274, 16), (273, 209, 210, 274), (16, 274, 275, 17), (274, 210, 211, 275), (17, 275, 276, 18), (275, 211, 212, 276), (18, 276, 277, 19), (276, 212, 213, 277), (19, 277, 278, 20), (277, 213, 214, 278), (20, 278, 279, 21), (278, 214, 215, 279), (21, 279, 280, 22), (279, 215, 216, 280), (22, 280, 281, 23), (280, 216, 217, 281), (23, 281, 282, 24), (281, 217, 218, 282), (24, 282, 283, 25), (282, 218, 219, 283), (25, 283, 284, 26), (283, 219, 220, 284), (26, 284, 285, 27), (284, 220, 221, 285), (27, 285, 286, 28), (285, 221, 222, 286), (28, 286, 287, 29), (286, 222, 223, 287), (29, 287, 288, 30), (287, 223, 224, 288), (30, 288, 289, 31), (288, 224, 225, 289), (195, 259, 289, 225), (259, 0, 31, 289)])
me_cylinder_001.polygons.foreach_set('use_smooth', [True] * 320)
me_cylinder_001.materials.append(mat_material)
me_cylinder_001.use_remesh_preserve_volume = False
me_cylinder_001.use_remesh_preserve_attributes = False
me_cylinder_001.use_mirror_vertex_groups = False
me_cylinder_001.update()
me_sphere = bpy.data.meshes.new('Sphere')
me_sphere.from_pydata([(-1.333e-06, 1.25e-06, 31.62), (-22.88, 16.62, 14.14), (8.74, 26.9, 14.14), (28.28, 4.856e-07, 14.14), (-8.74, 26.9, -14.14), (22.88, 16.62, -14.14), (-28.28, -7.508e-07, -14.14), (1.432e-06, -1.515e-06, -31.62), (-13.45, 9.772, 26.9), (5.137, 15.81, 26.9), (-8.313, 25.58, 16.63), (-26.9, 5.941e-07, 16.63), (16.63, 1.043e-06, 26.9), (21.76, 15.81, 16.63), (-30.08, 9.772, -1.941e-06), (-18.59, 25.58, -2.13e-06), (4.973e-08, 31.62, -1.581e-06), (18.59, 25.58, -5.047e-07), (30.08, 9.772, 6.886e-07), (-21.76, 15.81, -16.63), (8.313, 25.58, -16.63), (26.9, -8.593e-07, -16.63), (-16.63, -1.308e-06, -26.9), (-5.137, 15.81, -26.9), (13.45, 9.772, -26.9), (-24.33, 17.68, -2.035e-06), (-20.73, 21.1, 7.071), (-21.46, 21.63, -2.082e-06), (-19.66, 23.34, 3.536), (-22.53, 19.39, 3.536), (-22.9, 19.65, -2.059e-06), (-20.02, 23.61, -2.106e-06), (-20.2, 22.22, 5.303), (-19.12, 24.46, 1.768), (-21.63, 20.25, 5.303), (-23.43, 18.53, 1.768), (-20.56, 22.49, 1.768), (-21.1, 21.37, 3.536), (-22.0, 20.51, 1.768), (-22.18, 20.64, -2.071e-06), (-20.74, 22.62, -2.094e-06), (-19.93, 22.78, 4.419), (-19.39, 23.9, 2.652), (-22.08, 19.82, 4.419), (-22.98, 18.96, 2.652), (-21.01, 22.06, 0.8839), (-20.11, 22.92, 2.652), (-21.82, 20.38, 3.536), (-20.38, 22.36, 3.536), (-21.73, 21.07, 0.8839), (-22.26, 19.95, 2.652), (-20.29, 23.05, 0.8839), (-19.57, 24.04, 0.8839), (-19.84, 23.48, 1.768), (-20.83, 21.93, 2.652), (-21.55, 20.94, 2.652), (-21.28, 21.5, 1.768), (-23.16, 19.09, 0.8839), (-22.45, 20.08, 0.8839), (-22.71, 19.52, 1.768), (-21.37, 20.81, 4.419), (-20.65, 21.8, 4.419), (-20.92, 21.24, 5.303), (-6.725, 4.886, 29.26), (-18.17, 13.2, 20.52), (2.569, 7.906, 29.26), (6.939, 21.36, 20.52), (0.2137, 26.24, 15.38), (-15.6, 21.1, 15.38), (-24.89, 8.312, 15.38), (-29.18, 4.886, -7.071), (-26.48, 13.2, 7.071), (-13.66, 26.24, -7.071), (4.37, 29.26, 7.071), (-4.37, 29.26, -7.071), (13.66, 26.24, 7.071), (20.73, 21.1, -7.071), (-25.02, 7.906, -15.38), (-15.25, 21.36, -15.38), (-0.2137, 26.24, -15.38), (15.6, 21.1, -15.38), (-22.45, -1.03e-06, -20.52), (-8.313, -1.412e-06, -29.26), (-6.939, 21.36, -20.52), (-2.569, 7.906, -29.26), (18.17, 13.2, -20.52), (6.725, 4.886, -29.26), (-10.88, 17.68, 21.76), (-4.156, 12.79, 26.9), (-1.588, 20.7, 21.76), (-20.17, 4.886, 21.76), (-28.49, 4.886, 8.313), (-4.156, 28.6, 8.313), (-13.45, 25.58, 8.313), (-9.294, 28.6, -1.855e-06), (-25.92, 12.79, -8.313), (-20.17, 20.7, -8.313), (4.156, 28.6, -8.313), (9.294, 28.6, -1.043e-06), (13.45, 25.58, -8.313), (-13.45, 15.81, -21.76), (-19.19, 7.906, -21.76), (-10.88, 7.906, -26.9), (10.88, 17.68, -21.76), (1.588, 20.7, -21.76), (4.156, 12.79, -26.9), (-19.08, 24.81, 0.4419)], [], [(9, 13, 12), (3, 12, 13), (18, 3, 13), (13, 17, 18), (21, 18, 5), (30, 25, 19), (26, 32, 10), (25, 35, 1), (34, 26, 1), (31, 40, 19), (40, 27, 19), (27, 39, 19), (39, 30, 19), (32, 41, 10), (41, 28, 10), (28, 42, 10), (42, 33, 10), (51, 36, 45), (45, 40, 51), (31, 51, 40), (40, 45, 27), (51, 31, 52), (52, 53, 51), (36, 51, 53), (53, 52, 33), (42, 28, 46), (46, 53, 42), (33, 42, 53), (53, 46, 36), (54, 36, 46), (46, 48, 54), (37, 54, 48), (48, 46, 28), (54, 37, 55), (55, 56, 54), (36, 54, 56), (56, 55, 38), (49, 27, 45), (45, 56, 49), (38, 49, 56), (56, 45, 36), (50, 38, 55), (55, 47, 50), (29, 50, 47), (47, 55, 37), (30, 57, 25), (57, 35, 25), (57, 30, 58), (58, 59, 57), (35, 57, 59), (59, 58, 38), (50, 29, 44), (44, 59, 50), (38, 50, 59), (59, 44, 35), (49, 38, 58), (58, 39, 49), (27, 49, 39), (39, 58, 30), (60, 34, 43), (43, 47, 60), (37, 60, 47), (47, 43, 29), (60, 37, 61), (61, 62, 60), (34, 60, 62), (62, 61, 32), (34, 62, 26), (62, 32, 26), (41, 32, 61), (61, 48, 41), (28, 41, 48), (48, 61, 37), (35, 44, 1), (44, 29, 1), (29, 43, 1), (43, 34, 1), (68, 10, 87), (87, 64, 68), (1, 68, 64), (64, 87, 8), (88, 8, 87), (87, 89, 88), (9, 88, 89), (89, 87, 10), (67, 2, 66), (66, 89, 67), (10, 67, 89), (89, 66, 9), (88, 9, 65), (65, 63, 88), (8, 88, 63), (65, 0, 63), (90, 11, 69), (69, 64, 90), (8, 90, 64), (64, 69, 1), (9, 66, 13), (66, 2, 13), (0, 65, 12), (65, 9, 12), (91, 14, 71), (71, 69, 91), (11, 91, 69), (69, 71, 1), (92, 16, 73), (73, 67, 92), (10, 92, 67), (67, 73, 2), (92, 10, 93), (93, 94, 92), (16, 92, 94), (94, 93, 15), (72, 4, 74), (74, 94, 72), (15, 72, 94), (94, 74, 16), (17, 76, 18), (76, 5, 18), (2, 75, 13), (75, 17, 13), (77, 19, 95), (95, 70, 77), (6, 77, 70), (70, 95, 14), (78, 4, 72), (72, 96, 78), (19, 78, 96), (96, 72, 15), (79, 20, 97), (97, 74, 79), (4, 79, 74), (74, 97, 16), (98, 16, 97), (97, 99, 98), (17, 98, 99), (99, 97, 20), (80, 5, 76), (76, 99, 80), (20, 80, 99), (99, 76, 17), (98, 17, 75), (75, 73, 98), (16, 98, 73), (73, 75, 2), (100, 23, 83), (83, 78, 100), (19, 100, 78), (78, 83, 4), (100, 19, 101), (101, 102, 100), (23, 100, 102), (102, 101, 22), (82, 7, 84), (84, 102, 82), (22, 82, 102), (102, 84, 23), (81, 22, 101), (101, 77, 81), (6, 81, 77), (77, 101, 19), (103, 24, 85), (85, 80, 103), (20, 103, 80), (80, 85, 5), (103, 20, 104), (104, 105, 103), (24, 103, 105), (105, 104, 23), (84, 7, 86), (86, 105, 84), (23, 84, 105), (105, 86, 24), (83, 23, 104), (104, 79, 83), (4, 83, 79), (79, 104, 20), (5, 85, 21), (85, 24, 21), (14, 95, 25), (95, 19, 25), (1, 71, 25), (71, 14, 25), (10, 68, 26), (68, 1, 26), (19, 96, 31), (96, 15, 31), (15, 93, 33), (93, 10, 33), (52, 106, 33), (106, 15, 33), (15, 106, 31), (106, 52, 31)])
me_sphere.use_remesh_preserve_volume = False
me_sphere.use_remesh_preserve_attributes = False
me_sphere.use_mirror_vertex_groups = False
me_sphere.update()
me_plane = bpy.data.meshes.new('Plane')
me_plane.from_pydata([(4.25, 4.06, 0.0001214), (4.25, -4.25, 0.0001214), (-4.06, -4.25, 0.0001214), (-4.06, 4.06, 0.0001214)], [], [(0, 3, 2, 1)])
me_plane.materials.append(mat_transparent)
me_plane.use_remesh_preserve_volume = False
me_plane.use_remesh_preserve_attributes = False
me_plane.use_mirror_vertex_groups = False
me_plane.update()

# ---- objects
ob_cube = bpy.data.objects.new('Cube', me_cube)
ob_cube_001 = bpy.data.objects.new('Cube.001', me_cube_004)
ob_cube_002 = bpy.data.objects.new('Cube.002', me_cube_005)
ob_cube_003 = bpy.data.objects.new('Cube.003', me_cube_006)
ob_cube_004 = bpy.data.objects.new('Cube.004', me_cube_001)
ob_cube_005 = bpy.data.objects.new('Cube.005', me_cube_002)
ob_cube_006 = bpy.data.objects.new('Cube.006', me_cube_003)
ob_cube_007 = bpy.data.objects.new('Cube.007', me_cube_007)
ob_cube_008 = bpy.data.objects.new('Cube.008', me_cube_008)
ob_cylinder = bpy.data.objects.new('Cylinder', me_cylinder)
ob_cylinder_001 = bpy.data.objects.new('Cylinder.001', me_cylinder_001)
ob_camera = bpy.data.objects.new('Camera', cam_camera_001)
ob_sphere = bpy.data.objects.new('Sphere', me_sphere)
ob_lamp_001 = bpy.data.objects.new('Lamp.001', light_lamp)
ob_plane = bpy.data.objects.new('Plane', me_plane)

# ---- transforms, parenting, visibility, modifiers, constraints
ob_cube.location = (0.0, 0.0, 1.8)
ob_cube.lock_rotations_4d = False
ob_cube.empty_display_type = 'ARROWS'
ob_cube.color = (0.0, 0.0, 0.0, 1.0)
ob_cube.lineart.crease_threshold = 0.0
ob_cube_001.location = (0.0, 0.0, 1.8)
ob_cube_001.lock_rotations_4d = False
ob_cube_001.empty_display_type = 'ARROWS'
ob_cube_001.lineart.crease_threshold = 0.0
_m = ob_cube_001.modifiers.new('Mirror', 'MIRROR')
_m.use_axis = (True, True, False)
_m.use_clip = True
ob_cube_002.location = (0.0, 0.0, 1.8)
ob_cube_002.lock_rotations_4d = False
ob_cube_002.empty_display_type = 'ARROWS'
ob_cube_002.lineart.crease_threshold = 0.0
_m = ob_cube_002.modifiers.new('Mirror', 'MIRROR')
_m.use_axis = (False, True, False)
_m.use_clip = True
ob_cube_003.location = (0.0, 0.0, 1.1)
ob_cube_003.lock_rotations_4d = False
ob_cube_003.empty_display_type = 'ARROWS'
ob_cube_003.lineart.crease_threshold = 0.0
_m = ob_cube_003.modifiers.new('Mirror', 'MIRROR')
_m.use_axis = (False, True, False)
_m.use_clip = True
ob_cube_004.location = (3.314, 0.0, 1.1)
ob_cube_004.lock_rotations_4d = False
ob_cube_004.empty_display_type = 'ARROWS'
ob_cube_004.lineart.crease_threshold = 0.0
_m = ob_cube_004.modifiers.new('Mirror', 'MIRROR')
_m.use_axis = (False, True, False)
_m.use_clip = True
ob_cube_005.location = (-7.0, 0.0, 0.8)
ob_cube_005.lock_rotations_4d = False
ob_cube_005.empty_display_type = 'ARROWS'
ob_cube_005.lineart.crease_threshold = 0.0
_m = ob_cube_005.modifiers.new('Mirror', 'MIRROR')
_m.use_axis = (False, True, False)
ob_cube_006.location = (-7.1, 0.0, 0.8)
ob_cube_006.scale = (1.0, 1.04, 1.0)
ob_cube_006.lock_rotations_4d = False
ob_cube_006.empty_display_type = 'ARROWS'
ob_cube_006.lineart.crease_threshold = 0.0
_m = ob_cube_006.modifiers.new('Mirror', 'MIRROR')
_m.use_axis = (False, True, False)
_m.use_clip = True
ob_cube_007.location = (-6.0, 0.0, 0.8)
ob_cube_007.lock_rotations_4d = False
ob_cube_007.empty_display_type = 'ARROWS'
ob_cube_007.lineart.crease_threshold = 0.0
_m = ob_cube_007.modifiers.new('Mirror', 'MIRROR')
_m.use_axis = (False, True, False)
ob_cube_008.location = (0.0, 0.0, 1.8)
ob_cube_008.lock_rotations_4d = False
ob_cube_008.empty_display_type = 'ARROWS'
ob_cube_008.lineart.crease_threshold = 0.0
_m = ob_cube_008.modifiers.new('Mirror', 'MIRROR')
_m.use_axis = (False, True, False)
ob_cylinder.location = (0.0, 0.0, 1.8)
ob_cylinder.lock_rotations_4d = False
ob_cylinder.empty_display_type = 'ARROWS'
ob_cylinder.lineart.crease_threshold = 0.0
ob_cylinder_001.location = (-0.1, 0.01, 0.6)
ob_cylinder_001.rotation_euler = (-0.0, 1.571, 0.0)
ob_cylinder_001.lock_rotations_4d = False
ob_cylinder_001.empty_display_type = 'ARROWS'
ob_cylinder_001.lineart.crease_threshold = 0.0
_m = ob_cylinder_001.modifiers.new('Mirror', 'MIRROR')
_m.use_axis = (False, True, False)
ob_camera.location = (10.0, -10.0, 11.6)
ob_camera.rotation_euler = (1.047, 0.0, 0.7854)
ob_camera.lock_rotations_4d = False
ob_camera.empty_display_type = 'ARROWS'
ob_camera.color = (0.0, 0.0, 0.0, 1.0)
ob_camera.lineart.crease_threshold = 0.0
ob_sphere.location = (-0.02993, 0.1261, 0.07312)
ob_sphere.rotation_euler = (1.571, -0.0, 1.571)
ob_sphere.lock_rotations_4d = False
ob_sphere.empty_display_type = 'ARROWS'
ob_sphere.color = (0.0, 0.0, 0.0, 1.0)
ob_sphere.show_instancer_for_render = False
ob_sphere.instance_type = 'VERTS'
ob_sphere.use_instance_vertices_rotation = True
ob_sphere.lineart.crease_threshold = 0.0
ob_lamp_001.parent = ob_sphere
ob_lamp_001.matrix_parent_inverse = Matrix(((-4.371e-08, 1.0, -2.118e-22, -0.1261), (4.371e-08, 1.911e-15, 1.0, -0.07312), (1.0, 4.371e-08, -4.371e-08, 0.02993), (0.0, 0.0, 0.0, 1.0)))
ob_lamp_001.location = (-0.02993, 0.1261, 0.07312)
ob_lamp_001.rotation_euler = (1.571, -0.0, 1.571)
ob_lamp_001.lock_rotations_4d = False
ob_lamp_001.empty_display_type = 'ARROWS'
ob_lamp_001.color = (0.0, 0.0, 0.0, 1.0)
ob_lamp_001.lineart.crease_threshold = 0.0
ob_plane.location = (0.0, 0.0, 0.0)
ob_plane.lock_rotations_4d = False
ob_plane.empty_display_type = 'ARROWS'
ob_plane.color = (0.0, 0.0, 0.0, 1.0)
ob_plane.lineart.crease_threshold = 0.0

# ---- collection membership
col_collection_1.objects.link(ob_cube)
col_collection_1.objects.link(ob_cube_001)
col_collection_1.objects.link(ob_cube_002)
col_collection_1.objects.link(ob_cube_003)
col_collection_1.objects.link(ob_cube_004)
col_collection_1.objects.link(ob_cube_005)
col_collection_1.objects.link(ob_cube_006)
col_collection_1.objects.link(ob_cube_007)
col_collection_1.objects.link(ob_cube_008)
col_collection_1.objects.link(ob_cylinder)
col_collection_1.objects.link(ob_cylinder_001)
col_collection_2.objects.link(ob_camera)
col_collection_3.objects.link(ob_sphere)
col_collection_3.objects.link(ob_lamp_001)
col_collection_4.objects.link(ob_plane)

# ---- scene / render settings (as saved in the file)
scene.camera = ob_camera
scene.frame_start = 1; scene.frame_end = 1; scene.frame_set(11)
scene.render.engine = 'BLENDER_EEVEE_NEXT'
scene.render.image_settings.color_mode = 'RGB'
scene.render.image_settings.compression = 90
scene.render.resolution_x = 128
scene.render.resolution_y = 128
scene.render.pixel_aspect_x = 100.0
scene.render.pixel_aspect_y = 100.0
scene.render.fps = 25
scene.render.dither_intensity = 0.0
scene.render.use_compositing = False
scene.render.use_sequencer = False
scene.render.bake_margin = 2
scene.render.bake_bias = 0.0
scene.render.use_stamp_time = False
scene.render.use_stamp_date = False
scene.render.use_stamp_frame = False
scene.render.use_stamp_camera = False
scene.render.use_stamp_scene = False
scene.render.use_stamp_filename = False
scene.render.use_stamp_render_time = False
scene.render.stamp_font_size = 0
scene.cycles.use_denoising = False
scene.cycles.samples = 10
scene.cycles.sampling_pattern = 'TABULATED_SOBOL'
scene.cycles.light_sampling_threshold = 0.0
scene.cycles.use_adaptive_sampling = False
scene.cycles.use_light_tree = False
scene.cycles.blur_glossy = 0.0
scene.cycles.volume_bounces = 1
scene.cycles.pixel_filter_type = 'GAUSSIAN'
scene.cycles.sample_clamp_indirect = 0.0
scene.view_settings.view_transform = 'Raw'
bpy.context.view_layer.update()
